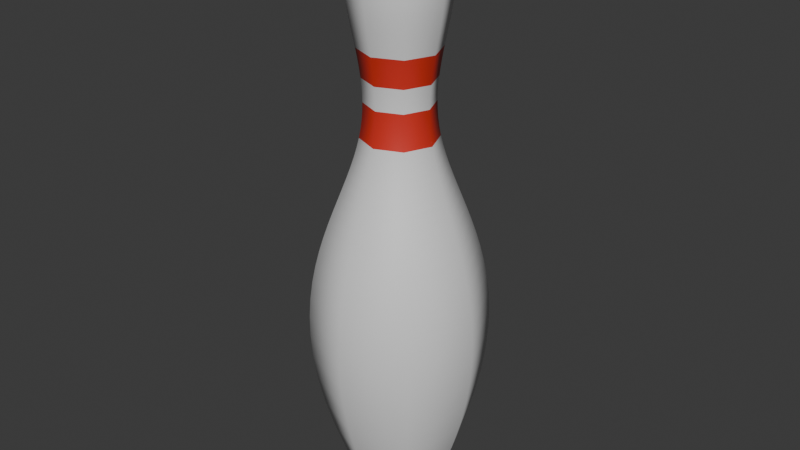 # Source: BowlingPin.blend  (saved by Blender 5.1.30; exported with 4.5.12 LTS)
import bpy
from mathutils import Matrix  # noqa: F401  (used for matrix-valued properties, if any)

bpy.ops.wm.read_factory_settings(use_empty=True)
scene = bpy.context.scene
scene.name = 'Scene'

# ---- collections
col_bowlingpin = bpy.data.collections.new('BowlingPin'); scene.collection.children.link(col_bowlingpin)

# ---- materials (node trees are filled in below, after node groups)
mat_white = bpy.data.materials.new('White')
mat_red = bpy.data.materials.new('Red')

# ---- material node trees
mat_white.use_nodes = True; mat_white.node_tree.nodes.clear()
_N = mat_white.node_tree.nodes; _L = mat_white.node_tree.links
n0 = _N.new('ShaderNodeBsdfPrincipled'); n0.name = 'Principled BSDF'; n0.location = (-200, 100)
n1 = _N.new('ShaderNodeOutputMaterial'); n1.name = 'Material Output'; n1.location = (200, 100)
_L.new(n0.outputs[0], n1.inputs[0])
n1.is_active_output = True
mat_red.use_nodes = True; mat_red.node_tree.nodes.clear()
_N = mat_red.node_tree.nodes; _L = mat_red.node_tree.links
n0 = _N.new('ShaderNodeBsdfPrincipled'); n0.name = 'Principled BSDF'; n0.location = (-200, 100)
n0.inputs[0].default_value = (0.6867, 0.0331, 0.02029, 1.0)
n1 = _N.new('ShaderNodeOutputMaterial'); n1.name = 'Material Output'; n1.location = (200, 100)
_L.new(n0.outputs[0], n1.inputs[0])
n1.is_active_output = True

# ---- world
world_world = bpy.data.worlds.new('World'); scene.world = world_world
world_world.use_nodes = True; world_world.node_tree.nodes.clear()
_N = world_world.node_tree.nodes; _L = world_world.node_tree.links
n0 = _N.new('ShaderNodeOutputWorld'); n0.name = 'World Output'; n0.location = (200, 100)
n1 = _N.new('ShaderNodeBackground'); n1.name = 'Background'; n1.location = (-200, 100)
n1.inputs[0].default_value = (0.05088, 0.05088, 0.05088, 1.0)
_L.new(n1.outputs[0], n0.inputs[0])
n0.is_active_output = True
world_world.color = (0.05088, 0.05088, 0.05088)
world_world.sun_shadow_jitter_overblur = 0.0

# ---- meshes
me_nurbspath = bpy.data.meshes.new('NurbsPath')
me_nurbspath.from_pydata([(-2.096, 6.394e-08, -0.07878), (-2.091, 6.296e-08, -0.105), (-2.085, 6.15e-08, -0.1282), (-2.078, 5.964e-08, -0.1489), (-2.071, 5.742e-08, -0.1672), (-2.064, 5.492e-08, -0.1835), (-2.056, 5.22e-08, -0.1981), (-2.047, 4.93e-08, -0.2111), (-2.038, 4.628e-08, -0.2229), (-2.027, 4.317e-08, -0.2336), (-2.016, 4.003e-08, -0.2433), (-2.005, 3.689e-08, -0.2524), (-1.992, 3.379e-08, -0.2608), (-1.978, 3.076e-08, -0.2687), (-1.964, 2.782e-08, -0.2763), (-1.948, 2.499e-08, -0.2835), (-1.932, 2.231e-08, -0.2904), (-1.914, 1.978e-08, -0.2971), (-1.896, 1.742e-08, -0.3036), (-1.876, 1.524e-08, -0.3098), (-1.855, 1.324e-08, -0.3157), (-1.833, 1.143e-08, -0.3213), (-1.81, 9.793e-09, -0.3265), (-1.786, 8.337e-09, -0.3312), (-1.76, 7.049e-09, -0.3352), (-1.733, 5.916e-09, -0.3384), (-1.705, 4.925e-09, -0.3407), (-1.676, 4.065e-09, -0.3421), (-1.646, 3.322e-09, -0.3423), (-1.614, 2.686e-09, -0.3415), (-1.581, 2.147e-09, -0.3395), (-1.546, 1.692e-09, -0.3364), (-1.511, 1.314e-09, -0.3322), (-1.474, 1.004e-09, -0.3269), (-1.435, 7.516e-10, -0.3207), (-1.395, 5.502e-10, -0.3137), (-1.354, 3.923e-10, -0.306), (-1.311, 2.711e-10, -0.2978), (-1.267, 1.804e-10, -0.2892), (-1.222, 1.147e-10, -0.2805), (-1.175, 6.877e-11, -0.272), (-1.126, 3.826e-11, -0.2639), (-1.076, 1.924e-11, -0.2565), (-1.024, 8.385e-12, -0.2501), (-0.9708, 2.936e-12, -0.2451), (-0.9159, 7.049e-13, -0.2418), (-0.8593, 7.516e-14, -0.2408), (-0.801, 2.937e-16, -0.2423), (-0.741, 0.0, -0.2469), (-0.6792, 0.0, -0.255), (-0.6156, 0.0, -0.2669), (-0.5499, 0.0, -0.2827), (-0.4818, 0.0, -0.3025), (-0.4112, 0.0, -0.326), (-0.3374, 0.0, -0.353), (-0.26, 0.0, -0.3829), (-0.1785, 0.0, -0.4152), (-0.09226, 0.0, -0.4491), (-0.0005036, 0.0, -0.4836), (0.09754, 0.0, -0.5177), (0.2027, 0.0, -0.5501), (0.316, 0.0, -0.5794), (0.4384, 0.0, -0.6041), (0.5709, 0.0, -0.6224), (0.7148, 0.0, -0.6326), (0.8713, 0.0, -0.6325), (1.042, 0.0, -0.6201), (1.227, 0.0, -0.5929), (1.43, 0.0, -0.5486), (1.651, 0.0, -0.4845), (1.891, 0.0, -0.3978), (2.153, 0.0, -0.2856), (-2.096, 0.05571, -0.05571), (-2.091, 0.07424, -0.07424), (-2.085, 0.09068, -0.09068), (-2.078, 0.1053, -0.1053), (-2.071, 0.1182, -0.1182), (-2.064, 0.1298, -0.1298), (-2.056, 0.1401, -0.1401), (-2.047, 0.1493, -0.1493), (-2.038, 0.1576, -0.1576), (-2.027, 0.1651, -0.1651), (-2.016, 0.1721, -0.1721), (-2.005, 0.1784, -0.1784), (-1.992, 0.1844, -0.1844), (-1.978, 0.19, -0.19), (-1.964, 0.1953, -0.1953), (-1.948, 0.2004, -0.2004), (-1.932, 0.2054, -0.2054), (-1.914, 0.2101, -0.2101), (-1.896, 0.2147, -0.2147), (-1.876, 0.2191, -0.2191), (-1.855, 0.2233, -0.2233), (-1.833, 0.2272, -0.2272), (-1.81, 0.2309, -0.2309), (-1.786, 0.2342, -0.2342), (-1.76, 0.237, -0.237), (-1.733, 0.2393, -0.2393), (-1.705, 0.2409, -0.2409), (-1.676, 0.2419, -0.2419), (-1.646, 0.2421, -0.2421), (-1.614, 0.2415, -0.2415), (-1.581, 0.2401, -0.2401), (-1.546, 0.2378, -0.2378), (-1.511, 0.2349, -0.2349), (-1.474, 0.2312, -0.2312), (-1.435, 0.2268, -0.2268), (-1.395, 0.2218, -0.2218), (-1.354, 0.2164, -0.2164), (-1.311, 0.2106, -0.2106), (-1.267, 0.2045, -0.2045), (-1.222, 0.1984, -0.1984), (-1.175, 0.1923, -0.1923), (-1.126, 0.1866, -0.1866), (-1.076, 0.1813, -0.1813), (-1.024, 0.1768, -0.1768), (-0.9708, 0.1733, -0.1733), (-0.9159, 0.171, -0.171), (-0.8593, 0.1703, -0.1703), (-0.801, 0.1713, -0.1713), (-0.741, 0.1746, -0.1746), (-0.6792, 0.1803, -0.1803), (-0.6156, 0.1887, -0.1887), (-0.5499, 0.1999, -0.1999), (-0.4818, 0.2139, -0.2139), (-0.4112, 0.2305, -0.2305), (-0.3374, 0.2496, -0.2496), (-0.26, 0.2708, -0.2708), (-0.1785, 0.2936, -0.2936), (-0.09226, 0.3176, -0.3176), (-0.0005036, 0.342, -0.342), (0.09754, 0.3661, -0.3661), (0.2027, 0.389, -0.389), (0.316, 0.4097, -0.4097), (0.4384, 0.4272, -0.4272), (0.5709, 0.4401, -0.4401), (0.7148, 0.4473, -0.4473), (0.8713, 0.4473, -0.4473), (1.042, 0.4385, -0.4385), (1.227, 0.4193, -0.4193), (1.43, 0.3879, -0.3879), (1.651, 0.3426, -0.3426), (1.891, 0.2813, -0.2813), (2.153, 0.2019, -0.2019), (-2.096, 0.07878, 6.739e-08), (-2.091, 0.105, 6.755e-08), (-2.085, 0.1282, 6.711e-08), (-2.078, 0.1489, 6.614e-08), (-2.071, 0.1672, 6.473e-08), (-2.064, 0.1835, 6.295e-08), (-2.056, 0.1981, 6.086e-08), (-2.047, 0.2111, 5.853e-08), (-2.038, 0.2229, 5.602e-08), (-2.027, 0.2336, 5.338e-08), (-2.016, 0.2433, 5.067e-08), (-2.005, 0.2524, 4.792e-08), (-1.992, 0.2608, 4.519e-08), (-1.978, 0.2687, 4.25e-08), (-1.964, 0.2763, 3.989e-08), (-1.948, 0.2835, 3.738e-08), (-1.932, 0.2904, 3.501e-08), (-1.914, 0.2971, 3.277e-08), (-1.896, 0.3036, 3.069e-08), (-1.876, 0.3098, 2.878e-08), (-1.855, 0.3157, 2.704e-08), (-1.833, 0.3213, 2.547e-08), (-1.81, 0.3265, 2.406e-08), (-1.786, 0.3312, 2.281e-08), (-1.76, 0.3352, 2.17e-08), (-1.733, 0.3384, 2.071e-08), (-1.705, 0.3407, 1.982e-08), (-1.676, 0.3421, 1.902e-08), (-1.646, 0.3423, 1.829e-08), (-1.614, 0.3415, 1.761e-08), (-1.581, 0.3395, 1.699e-08), (-1.546, 0.3364, 1.64e-08), (-1.511, 0.3322, 1.583e-08), (-1.474, 0.3269, 1.529e-08), (-1.435, 0.3207, 1.477e-08), (-1.395, 0.3137, 1.426e-08), (-1.354, 0.306, 1.377e-08), (-1.311, 0.2978, 1.329e-08), (-1.267, 0.2892, 1.282e-08), (-1.222, 0.2805, 1.238e-08), (-1.175, 0.272, 1.196e-08), (-1.126, 0.2639, 1.157e-08), (-1.076, 0.2565, 1.123e-08), (-1.024, 0.2501, 1.094e-08), (-0.9708, 0.2451, 1.072e-08), (-0.9159, 0.2418, 1.057e-08), (-0.8593, 0.2408, 1.052e-08), (-0.801, 0.2423, 1.059e-08), (-0.741, 0.2469, 1.079e-08), (-0.6792, 0.255, 1.115e-08), (-0.6156, 0.2669, 1.167e-08), (-0.5499, 0.2827, 1.236e-08), (-0.4818, 0.3025, 1.322e-08), (-0.4112, 0.326, 1.425e-08), (-0.3374, 0.353, 1.543e-08), (-0.26, 0.3829, 1.674e-08), (-0.1785, 0.4152, 1.815e-08), (-0.09226, 0.4491, 1.963e-08), (-0.0005036, 0.4836, 2.114e-08), (0.09754, 0.5177, 2.263e-08), (0.2027, 0.5501, 2.405e-08), (0.316, 0.5794, 2.533e-08), (0.4384, 0.6041, 2.641e-08), (0.5709, 0.6224, 2.721e-08), (0.7148, 0.6326, 2.765e-08), (0.8713, 0.6325, 2.765e-08), (1.042, 0.6201, 2.71e-08), (1.227, 0.5929, 2.592e-08), (1.43, 0.5486, 2.398e-08), (1.651, 0.4845, 2.118e-08), (1.891, 0.3978, 1.739e-08), (2.153, 0.2856, 1.248e-08), (-2.096, 0.05571, 0.05571), (-2.091, 0.07424, 0.07424), (-2.085, 0.09068, 0.09068), (-2.078, 0.1053, 0.1053), (-2.071, 0.1182, 0.1182), (-2.064, 0.1298, 0.1298), (-2.056, 0.1401, 0.1401), (-2.047, 0.1493, 0.1493), (-2.038, 0.1576, 0.1576), (-2.027, 0.1651, 0.1651), (-2.016, 0.1721, 0.1721), (-2.005, 0.1784, 0.1784), (-1.992, 0.1844, 0.1844), (-1.978, 0.19, 0.19), (-1.964, 0.1953, 0.1953), (-1.948, 0.2004, 0.2004), (-1.932, 0.2054, 0.2054), (-1.914, 0.2101, 0.2101), (-1.896, 0.2147, 0.2147), (-1.876, 0.2191, 0.2191), (-1.855, 0.2233, 0.2233), (-1.833, 0.2272, 0.2272), (-1.81, 0.2309, 0.2309), (-1.786, 0.2342, 0.2342), (-1.76, 0.237, 0.237), (-1.733, 0.2393, 0.2393), (-1.705, 0.2409, 0.2409), (-1.676, 0.2419, 0.2419), (-1.646, 0.2421, 0.2421), (-1.614, 0.2415, 0.2415), (-1.581, 0.2401, 0.2401), (-1.546, 0.2378, 0.2378), (-1.511, 0.2349, 0.2349), (-1.474, 0.2312, 0.2312), (-1.435, 0.2268, 0.2268), (-1.395, 0.2218, 0.2218), (-1.354, 0.2164, 0.2164), (-1.311, 0.2106, 0.2106), (-1.267, 0.2045, 0.2045), (-1.222, 0.1984, 0.1984), (-1.175, 0.1923, 0.1923), (-1.126, 0.1866, 0.1866), (-1.076, 0.1813, 0.1813), (-1.024, 0.1768, 0.1768), (-0.9708, 0.1733, 0.1733), (-0.9159, 0.171, 0.171), (-0.8593, 0.1703, 0.1703), (-0.801, 0.1713, 0.1713), (-0.741, 0.1746, 0.1746), (-0.6792, 0.1803, 0.1803), (-0.6156, 0.1887, 0.1887), (-0.5499, 0.1999, 0.1999), (-0.4818, 0.2139, 0.2139), (-0.4112, 0.2305, 0.2305), (-0.3374, 0.2496, 0.2496), (-0.26, 0.2708, 0.2708), (-0.1785, 0.2936, 0.2936), (-0.09226, 0.3176, 0.3176), (-0.0005036, 0.342, 0.342), (0.09754, 0.3661, 0.3661), (0.2027, 0.389, 0.389), (0.316, 0.4097, 0.4097), (0.4384, 0.4272, 0.4272), (0.5709, 0.4401, 0.4401), (0.7148, 0.4473, 0.4473), (0.8713, 0.4473, 0.4473), (1.042, 0.4385, 0.4385), (1.227, 0.4193, 0.4193), (1.43, 0.3879, 0.3879), (1.651, 0.3426, 0.3426), (1.891, 0.2813, 0.2813), (2.153, 0.2019, 0.2019), (-2.096, -7.083e-08, 0.07878), (-2.091, -7.214e-08, 0.105), (-2.085, -7.271e-08, 0.1282), (-2.078, -7.265e-08, 0.1489), (-2.071, -7.204e-08, 0.1672), (-2.064, -7.097e-08, 0.1835), (-2.056, -6.952e-08, 0.1981), (-2.047, -6.776e-08, 0.2111), (-2.038, -6.576e-08, 0.2229), (-2.027, -6.359e-08, 0.2336), (-2.016, -6.13e-08, 0.2433), (-2.005, -5.896e-08, 0.2524), (-1.992, -5.659e-08, 0.2608), (-1.978, -5.425e-08, 0.2687), (-1.964, -5.197e-08, 0.2763), (-1.948, -4.978e-08, 0.2835), (-1.932, -4.77e-08, 0.2904), (-1.914, -4.576e-08, 0.2971), (-1.896, -4.396e-08, 0.3036), (-1.876, -4.232e-08, 0.3098), (-1.855, -4.084e-08, 0.3157), (-1.833, -3.952e-08, 0.3213), (-1.81, -3.834e-08, 0.3265), (-1.786, -3.729e-08, 0.3312), (-1.76, -3.635e-08, 0.3352), (-1.733, -3.55e-08, 0.3384), (-1.705, -3.471e-08, 0.3407), (-1.676, -3.397e-08, 0.3421), (-1.646, -3.325e-08, 0.3423), (-1.614, -3.254e-08, 0.3415), (-1.581, -3.183e-08, 0.3395), (-1.546, -3.11e-08, 0.3364), (-1.511, -3.035e-08, 0.3322), (-1.474, -2.958e-08, 0.3269), (-1.435, -2.879e-08, 0.3207), (-1.395, -2.798e-08, 0.3137), (-1.354, -2.714e-08, 0.306), (-1.311, -2.63e-08, 0.2978), (-1.267, -2.546e-08, 0.2892), (-1.222, -2.464e-08, 0.2805), (-1.175, -2.385e-08, 0.272), (-1.126, -2.311e-08, 0.2639), (-1.076, -2.244e-08, 0.2565), (-1.024, -2.187e-08, 0.2501), (-0.9708, -2.143e-08, 0.2451), (-0.9159, -2.114e-08, 0.2418), (-0.8593, -2.105e-08, 0.2408), (-0.801, -2.118e-08, 0.2423), (-0.741, -2.159e-08, 0.2469), (-0.6792, -2.229e-08, 0.255), (-0.6156, -2.333e-08, 0.2669), (-0.5499, -2.472e-08, 0.2827), (-0.4818, -2.644e-08, 0.3025), (-0.4112, -2.85e-08, 0.326), (-0.3374, -3.086e-08, 0.353), (-0.26, -3.347e-08, 0.3829), (-0.1785, -3.63e-08, 0.4152), (-0.09226, -3.926e-08, 0.4491), (-0.0005036, -4.228e-08, 0.4836), (0.09754, -4.526e-08, 0.5177), (0.2027, -4.809e-08, 0.5501), (0.316, -5.065e-08, 0.5794), (0.4384, -5.281e-08, 0.6041), (0.5709, -5.442e-08, 0.6224), (0.7148, -5.53e-08, 0.6326), (0.8713, -5.53e-08, 0.6325), (1.042, -5.421e-08, 0.6201), (1.227, -5.184e-08, 0.5929), (1.43, -4.796e-08, 0.5486), (1.651, -4.236e-08, 0.4845), (1.891, -3.478e-08, 0.3978), (2.153, -2.496e-08, 0.2856), (-2.096, -0.05571, 0.05571), (-2.091, -0.07424, 0.07424), (-2.085, -0.09068, 0.09068), (-2.078, -0.1053, 0.1053), (-2.071, -0.1182, 0.1182), (-2.064, -0.1298, 0.1298), (-2.056, -0.1401, 0.1401), (-2.047, -0.1493, 0.1493), (-2.038, -0.1576, 0.1576), (-2.027, -0.1651, 0.1651), (-2.016, -0.1721, 0.1721), (-2.005, -0.1784, 0.1784), (-1.992, -0.1844, 0.1844), (-1.978, -0.19, 0.19), (-1.964, -0.1953, 0.1953), (-1.948, -0.2004, 0.2004), (-1.932, -0.2054, 0.2054), (-1.914, -0.2101, 0.2101), (-1.896, -0.2147, 0.2147), (-1.876, -0.2191, 0.2191), (-1.855, -0.2233, 0.2233), (-1.833, -0.2272, 0.2272), (-1.81, -0.2309, 0.2309), (-1.786, -0.2342, 0.2342), (-1.76, -0.237, 0.237), (-1.733, -0.2393, 0.2393), (-1.705, -0.2409, 0.2409), (-1.676, -0.2419, 0.2419), (-1.646, -0.2421, 0.2421), (-1.614, -0.2415, 0.2415), (-1.581, -0.2401, 0.2401), (-1.546, -0.2378, 0.2378), (-1.511, -0.2349, 0.2349), (-1.474, -0.2312, 0.2312), (-1.435, -0.2268, 0.2268), (-1.395, -0.2218, 0.2218), (-1.354, -0.2164, 0.2164), (-1.311, -0.2106, 0.2106), (-1.267, -0.2045, 0.2045), (-1.222, -0.1984, 0.1984), (-1.175, -0.1923, 0.1923), (-1.126, -0.1866, 0.1866), (-1.076, -0.1813, 0.1813), (-1.024, -0.1768, 0.1768), (-0.9708, -0.1733, 0.1733), (-0.9159, -0.171, 0.171), (-0.8593, -0.1703, 0.1703), (-0.801, -0.1713, 0.1713), (-0.741, -0.1746, 0.1746), (-0.6792, -0.1803, 0.1803), (-0.6156, -0.1887, 0.1887), (-0.5499, -0.1999, 0.1999), (-0.4818, -0.2139, 0.2139), (-0.4112, -0.2305, 0.2305), (-0.3374, -0.2496, 0.2496), (-0.26, -0.2708, 0.2708), (-0.1785, -0.2936, 0.2936), (-0.09226, -0.3176, 0.3176), (-0.0005036, -0.342, 0.342), (0.09754, -0.3661, 0.3661), (0.2027, -0.389, 0.389), (0.316, -0.4097, 0.4097), (0.4384, -0.4272, 0.4272), (0.5709, -0.4401, 0.4401), (0.7148, -0.4473, 0.4473), (0.8713, -0.4473, 0.4473), (1.042, -0.4385, 0.4385), (1.227, -0.4193, 0.4193), (1.43, -0.3879, 0.3879), (1.651, -0.3426, 0.3426), (1.891, -0.2813, 0.2813), (2.153, -0.2019, 0.2019), (-2.096, -0.07878, -6.488e-08), (-2.091, -0.105, -6.421e-08), (-2.085, -0.1282, -6.303e-08), (-2.078, -0.1489, -6.141e-08), (-2.071, -0.1672, -5.942e-08), (-2.064, -0.1835, -5.711e-08), (-2.056, -0.1981, -5.456e-08), (-2.047, -0.2111, -5.182e-08), (-2.038, -0.2229, -4.893e-08), (-2.027, -0.2336, -4.596e-08), (-2.016, -0.2433, -4.293e-08), (-2.005, -0.2524, -3.99e-08), (-1.992, -0.2608, -3.69e-08), (-1.978, -0.2687, -3.396e-08), (-1.964, -0.2763, -3.111e-08), (-1.948, -0.2835, -2.837e-08), (-1.932, -0.2904, -2.577e-08), (-1.914, -0.2971, -2.333e-08), (-1.896, -0.3036, -2.104e-08), (-1.876, -0.3098, -1.894e-08), (-1.855, -0.3157, -1.701e-08), (-1.833, -0.3213, -1.526e-08), (-1.81, -0.3265, -1.369e-08), (-1.786, -0.3312, -1.229e-08), (-1.76, -0.3352, -1.105e-08), (-1.733, -0.3384, -9.951e-09), (-1.705, -0.3407, -8.989e-09), (-1.676, -0.3421, -8.144e-09), (-1.646, -0.3423, -7.405e-09), (-1.614, -0.3415, -6.758e-09), (-1.581, -0.3395, -6.195e-09), (-1.546, -0.3364, -5.704e-09), (-1.511, -0.3322, -5.275e-09), (-1.474, -0.3269, -4.902e-09), (-1.435, -0.3207, -4.576e-09), (-1.395, -0.3137, -4.291e-09), (-1.354, -0.306, -4.041e-09), (-1.311, -0.2978, -3.822e-09), (-1.267, -0.2892, -3.629e-09), (-1.222, -0.2805, -3.46e-09), (-1.175, -0.272, -3.312e-09), (-1.126, -0.2639, -3.185e-09), (-1.076, -0.2565, -3.077e-09), (-1.024, -0.2501, -2.99e-09), (-0.9708, -0.2451, -2.925e-09), (-0.9159, -0.2418, -2.885e-09), (-0.8593, -0.2408, -2.871e-09), (-0.801, -0.2423, -2.89e-09), (-0.741, -0.2469, -2.944e-09), (-0.6792, -0.255, -3.041e-09), (-0.6156, -0.2669, -3.183e-09), (-0.5499, -0.2827, -3.371e-09), (-0.4818, -0.3025, -3.607e-09), (-0.4112, -0.326, -3.887e-09), (-0.3374, -0.353, -4.209e-09), (-0.26, -0.3829, -4.566e-09), (-0.1785, -0.4152, -4.951e-09), (-0.09226, -0.4491, -5.355e-09), (-0.0005036, -0.4836, -5.767e-09), (0.09754, -0.5177, -6.174e-09), (0.2027, -0.5501, -6.56e-09), (0.316, -0.5794, -6.909e-09), (0.4384, -0.6041, -7.204e-09), (0.5709, -0.6224, -7.423e-09), (0.7148, -0.6326, -7.543e-09), (0.8713, -0.6325, -7.543e-09), (1.042, -0.6201, -7.394e-09), (1.227, -0.5929, -7.071e-09), (1.43, -0.5486, -6.542e-09), (1.651, -0.4845, -5.778e-09), (1.891, -0.3978, -4.744e-09), (2.153, -0.2856, -3.405e-09), (-2.096, -0.05571, -0.05571), (-2.091, -0.07424, -0.07424), (-2.085, -0.09068, -0.09068), (-2.078, -0.1053, -0.1053), (-2.071, -0.1182, -0.1182), (-2.064, -0.1298, -0.1298), (-2.056, -0.1401, -0.1401), (-2.047, -0.1493, -0.1493), (-2.038, -0.1576, -0.1576), (-2.027, -0.1651, -0.1651), (-2.016, -0.1721, -0.1721), (-2.005, -0.1784, -0.1784), (-1.992, -0.1844, -0.1844), (-1.978, -0.19, -0.19), (-1.964, -0.1953, -0.1953), (-1.948, -0.2004, -0.2004), (-1.932, -0.2054, -0.2054), (-1.914, -0.2101, -0.2101), (-1.896, -0.2147, -0.2147), (-1.876, -0.2191, -0.2191), (-1.855, -0.2233, -0.2233), (-1.833, -0.2272, -0.2272), (-1.81, -0.2309, -0.2309), (-1.786, -0.2342, -0.2342), (-1.76, -0.237, -0.237), (-1.733, -0.2393, -0.2393), (-1.705, -0.2409, -0.2409), (-1.676, -0.2419, -0.2419), (-1.646, -0.2421, -0.2421), (-1.614, -0.2415, -0.2415), (-1.581, -0.2401, -0.2401), (-1.546, -0.2378, -0.2378), (-1.511, -0.2349, -0.2349), (-1.474, -0.2312, -0.2312), (-1.435, -0.2268, -0.2268), (-1.395, -0.2218, -0.2218), (-1.354, -0.2164, -0.2164), (-1.311, -0.2106, -0.2106), (-1.267, -0.2045, -0.2045), (-1.222, -0.1984, -0.1984), (-1.175, -0.1923, -0.1923), (-1.126, -0.1866, -0.1866), (-1.076, -0.1813, -0.1813), (-1.024, -0.1768, -0.1768), (-0.9708, -0.1733, -0.1733), (-0.9159, -0.171, -0.171), (-0.8593, -0.1703, -0.1703), (-0.801, -0.1713, -0.1713), (-0.741, -0.1746, -0.1746), (-0.6792, -0.1803, -0.1803), (-0.6156, -0.1887, -0.1887), (-0.5499, -0.1999, -0.1999), (-0.4818, -0.2139, -0.2139), (-0.4112, -0.2305, -0.2305), (-0.3374, -0.2496, -0.2496), (-0.26, -0.2708, -0.2708), (-0.1785, -0.2936, -0.2936), (-0.09226, -0.3176, -0.3176), (-0.0005036, -0.342, -0.342), (0.09754, -0.3661, -0.3661), (0.2027, -0.389, -0.389), (0.316, -0.4097, -0.4097), (0.4384, -0.4272, -0.4272), (0.5709, -0.4401, -0.4401), (0.7148, -0.4473, -0.4473), (0.8713, -0.4473, -0.4473), (1.042, -0.4385, -0.4385), (1.227, -0.4193, -0.4193), (1.43, -0.3879, -0.3879), (1.651, -0.3426, -0.3426), (1.891, -0.2813, -0.2813), (2.153, -0.2019, -0.2019)], [], [(72, 144, 145, 73), (144, 216, 217, 145), (216, 288, 289, 217), (288, 360, 361, 289), (360, 432, 433, 361), (432, 504, 505, 433), (504, 0, 1, 505), (1, 73, 74, 2), (73, 145, 146, 74), (145, 217, 218, 146), (217, 289, 290, 218), (289, 361, 362, 290), (361, 433, 434, 362), (433, 505, 506, 434), (505, 1, 2, 506), (2, 74, 75, 3), (74, 146, 147, 75), (146, 218, 219, 147), (218, 290, 291, 219), (290, 362, 363, 291), (362, 434, 435, 363), (434, 506, 507, 435), (506, 2, 3, 507), (3, 75, 76, 4), (75, 147, 148, 76), (147, 219, 220, 148), (219, 291, 292, 220), (291, 363, 364, 292), (363, 435, 436, 364), (435, 507, 508, 436), (507, 3, 4, 508), (4, 76, 77, 5), (76, 148, 149, 77), (148, 220, 221, 149), (220, 292, 293, 221), (292, 364, 365, 293), (364, 436, 437, 365), (436, 508, 509, 437), (508, 4, 5, 509), (5, 77, 78, 6), (77, 149, 150, 78), (149, 221, 222, 150), (221, 293, 294, 222), (293, 365, 366, 294), (365, 437, 438, 366), (437, 509, 510, 438), (509, 5, 6, 510), (6, 78, 79, 7), (78, 150, 151, 79), (150, 222, 223, 151), (222, 294, 295, 223), (294, 366, 367, 295), (366, 438, 439, 367), (438, 510, 511, 439), (510, 6, 7, 511), (7, 79, 80, 8), (79, 151, 152, 80), (151, 223, 224, 152), (223, 295, 296, 224), (295, 367, 368, 296), (367, 439, 440, 368), (439, 511, 512, 440), (511, 7, 8, 512), (8, 80, 81, 9), (80, 152, 153, 81), (152, 224, 225, 153), (224, 296, 297, 225), (296, 368, 369, 297), (368, 440, 441, 369), (440, 512, 513, 441), (512, 8, 9, 513), (9, 81, 82, 10), (81, 153, 154, 82), (153, 225, 226, 154), (225, 297, 298, 226), (297, 369, 370, 298), (369, 441, 442, 370), (441, 513, 514, 442), (513, 9, 10, 514), (10, 82, 83, 11), (82, 154, 155, 83), (154, 226, 227, 155), (226, 298, 299, 227), (298, 370, 371, 299), (370, 442, 443, 371), (442, 514, 515, 443), (514, 10, 11, 515), (11, 83, 84, 12), (83, 155, 156, 84), (155, 227, 228, 156), (227, 299, 300, 228), (299, 371, 372, 300), (371, 443, 444, 372), (443, 515, 516, 444), (515, 11, 12, 516), (12, 84, 85, 13), (84, 156, 157, 85), (156, 228, 229, 157), (228, 300, 301, 229), (300, 372, 373, 301), (372, 444, 445, 373), (444, 516, 517, 445), (516, 12, 13, 517), (13, 85, 86, 14), (85, 157, 158, 86), (157, 229, 230, 158), (229, 301, 302, 230), (301, 373, 374, 302), (373, 445, 446, 374), (445, 517, 518, 446), (517, 13, 14, 518), (14, 86, 87, 15), (86, 158, 159, 87), (158, 230, 231, 159), (230, 302, 303, 231), (302, 374, 375, 303), (374, 446, 447, 375), (446, 518, 519, 447), (518, 14, 15, 519), (15, 87, 88, 16), (87, 159, 160, 88), (159, 231, 232, 160), (231, 303, 304, 232), (303, 375, 376, 304), (375, 447, 448, 376), (447, 519, 520, 448), (519, 15, 16, 520), (16, 88, 89, 17), (88, 160, 161, 89), (160, 232, 233, 161), (232, 304, 305, 233), (304, 376, 377, 305), (376, 448, 449, 377), (448, 520, 521, 449), (520, 16, 17, 521), (17, 89, 90, 18), (89, 161, 162, 90), (161, 233, 234, 162), (233, 305, 306, 234), (305, 377, 378, 306), (377, 449, 450, 378), (449, 521, 522, 450), (521, 17, 18, 522), (18, 90, 91, 19), (90, 162, 163, 91), (162, 234, 235, 163), (234, 306, 307, 235), (306, 378, 379, 307), (378, 450, 451, 379), (450, 522, 523, 451), (522, 18, 19, 523), (19, 91, 92, 20), (91, 163, 164, 92), (163, 235, 236, 164), (235, 307, 308, 236), (307, 379, 380, 308), (379, 451, 452, 380), (451, 523, 524, 452), (523, 19, 20, 524), (20, 92, 93, 21), (92, 164, 165, 93), (164, 236, 237, 165), (236, 308, 309, 237), (308, 380, 381, 309), (380, 452, 453, 381), (452, 524, 525, 453), (524, 20, 21, 525), (21, 93, 94, 22), (93, 165, 166, 94), (165, 237, 238, 166), (237, 309, 310, 238), (309, 381, 382, 310), (381, 453, 454, 382), (453, 525, 526, 454), (525, 21, 22, 526), (22, 94, 95, 23), (94, 166, 167, 95), (166, 238, 239, 167), (238, 310, 311, 239), (310, 382, 383, 311), (382, 454, 455, 383), (454, 526, 527, 455), (526, 22, 23, 527), (23, 95, 96, 24), (95, 167, 168, 96), (167, 239, 240, 168), (239, 311, 312, 240), (311, 383, 384, 312), (383, 455, 456, 384), (455, 527, 528, 456), (527, 23, 24, 528), (24, 96, 97, 25), (96, 168, 169, 97), (168, 240, 241, 169), (240, 312, 313, 241), (312, 384, 385, 313), (384, 456, 457, 385), (456, 528, 529, 457), (528, 24, 25, 529), (25, 97, 98, 26), (97, 169, 170, 98), (169, 241, 242, 170), (241, 313, 314, 242), (313, 385, 386, 314), (385, 457, 458, 386), (457, 529, 530, 458), (529, 25, 26, 530), (26, 98, 99, 27), (98, 170, 171, 99), (170, 242, 243, 171), (242, 314, 315, 243), (314, 386, 387, 315), (386, 458, 459, 387), (458, 530, 531, 459), (530, 26, 27, 531), (27, 99, 100, 28), (99, 171, 172, 100), (171, 243, 244, 172), (243, 315, 316, 244), (315, 387, 388, 316), (387, 459, 460, 388), (459, 531, 532, 460), (531, 27, 28, 532), (28, 100, 101, 29), (100, 172, 173, 101), (172, 244, 245, 173), (244, 316, 317, 245), (316, 388, 389, 317), (388, 460, 461, 389), (460, 532, 533, 461), (532, 28, 29, 533), (29, 101, 102, 30), (101, 173, 174, 102), (173, 245, 246, 174), (245, 317, 318, 246), (317, 389, 390, 318), (389, 461, 462, 390), (461, 533, 534, 462), (533, 29, 30, 534), (30, 102, 103, 31), (102, 174, 175, 103), (174, 246, 247, 175), (246, 318, 319, 247), (318, 390, 391, 319), (390, 462, 463, 391), (462, 534, 535, 463), (534, 30, 31, 535), (31, 103, 104, 32), (103, 175, 176, 104), (175, 247, 248, 176), (247, 319, 320, 248), (319, 391, 392, 320), (391, 463, 464, 392), (463, 535, 536, 464), (535, 31, 32, 536), (32, 104, 105, 33), (104, 176, 177, 105), (176, 248, 249, 177), (248, 320, 321, 249), (320, 392, 393, 321), (392, 464, 465, 393), (464, 536, 537, 465), (536, 32, 33, 537), (33, 105, 106, 34), (105, 177, 178, 106), (177, 249, 250, 178), (249, 321, 322, 250), (321, 393, 394, 322), (393, 465, 466, 394), (465, 537, 538, 466), (537, 33, 34, 538), (34, 106, 107, 35), (106, 178, 179, 107), (178, 250, 251, 179), (250, 322, 323, 251), (322, 394, 395, 323), (394, 466, 467, 395), (466, 538, 539, 467), (538, 34, 35, 539), (35, 107, 108, 36), (107, 179, 180, 108), (179, 251, 252, 180), (251, 323, 324, 252), (323, 395, 396, 324), (395, 467, 468, 396), (467, 539, 540, 468), (539, 35, 36, 540), (36, 108, 109, 37), (108, 180, 181, 109), (180, 252, 253, 181), (252, 324, 325, 253), (324, 396, 397, 325), (396, 468, 469, 397), (468, 540, 541, 469), (540, 36, 37, 541), (37, 109, 110, 38), (109, 181, 182, 110), (181, 253, 254, 182), (253, 325, 326, 254), (325, 397, 398, 326), (397, 469, 470, 398), (469, 541, 542, 470), (541, 37, 38, 542), (38, 110, 111, 39), (110, 182, 183, 111), (182, 254, 255, 183), (254, 326, 327, 255), (326, 398, 399, 327), (398, 470, 471, 399), (470, 542, 543, 471), (542, 38, 39, 543), (39, 111, 112, 40), (111, 183, 184, 112), (183, 255, 256, 184), (255, 327, 328, 256), (327, 399, 400, 328), (399, 471, 472, 400), (471, 543, 544, 472), (543, 39, 40, 544), (40, 112, 113, 41), (112, 184, 185, 113), (184, 256, 257, 185), (256, 328, 329, 257), (328, 400, 401, 329), (400, 472, 473, 401), (472, 544, 545, 473), (544, 40, 41, 545), (41, 113, 114, 42), (113, 185, 186, 114), (185, 257, 258, 186), (257, 329, 330, 258), (329, 401, 402, 330), (401, 473, 474, 402), (473, 545, 546, 474), (545, 41, 42, 546), (42, 114, 115, 43), (114, 186, 187, 115), (186, 258, 259, 187), (258, 330, 331, 259), (330, 402, 403, 331), (402, 474, 475, 403), (474, 546, 547, 475), (546, 42, 43, 547), (43, 115, 116, 44), (115, 187, 188, 116), (187, 259, 260, 188), (259, 331, 332, 260), (331, 403, 404, 332), (403, 475, 476, 404), (475, 547, 548, 476), (547, 43, 44, 548), (44, 116, 117, 45), (116, 188, 189, 117), (188, 260, 261, 189), (260, 332, 333, 261), (332, 404, 405, 333), (404, 476, 477, 405), (476, 548, 549, 477), (548, 44, 45, 549), (45, 117, 118, 46), (117, 189, 190, 118), (189, 261, 262, 190), (261, 333, 334, 262), (333, 405, 406, 334), (405, 477, 478, 406), (477, 549, 550, 478), (549, 45, 46, 550), (46, 118, 119, 47), (118, 190, 191, 119), (190, 262, 263, 191), (262, 334, 335, 263), (334, 406, 407, 335), (406, 478, 479, 407), (478, 550, 551, 479), (550, 46, 47, 551), (47, 119, 120, 48), (119, 191, 192, 120), (191, 263, 264, 192), (263, 335, 336, 264), (335, 407, 408, 336), (407, 479, 480, 408), (479, 551, 552, 480), (551, 47, 48, 552), (48, 120, 121, 49), (120, 192, 193, 121), (192, 264, 265, 193), (264, 336, 337, 265), (336, 408, 409, 337), (408, 480, 481, 409), (480, 552, 553, 481), (552, 48, 49, 553), (49, 121, 122, 50), (121, 193, 194, 122), (193, 265, 266, 194), (265, 337, 338, 266), (337, 409, 410, 338), (409, 481, 482, 410), (481, 553, 554, 482), (553, 49, 50, 554), (50, 122, 123, 51), (122, 194, 195, 123), (194, 266, 267, 195), (266, 338, 339, 267), (338, 410, 411, 339), (410, 482, 483, 411), (482, 554, 555, 483), (554, 50, 51, 555), (51, 123, 124, 52), (123, 195, 196, 124), (195, 267, 268, 196), (267, 339, 340, 268), (339, 411, 412, 340), (411, 483, 484, 412), (483, 555, 556, 484), (555, 51, 52, 556), (52, 124, 125, 53), (124, 196, 197, 125), (196, 268, 269, 197), (268, 340, 341, 269), (340, 412, 413, 341), (412, 484, 485, 413), (484, 556, 557, 485), (556, 52, 53, 557), (53, 125, 126, 54), (125, 197, 198, 126), (197, 269, 270, 198), (269, 341, 342, 270), (341, 413, 414, 342), (413, 485, 486, 414), (485, 557, 558, 486), (557, 53, 54, 558), (54, 126, 127, 55), (126, 198, 199, 127), (198, 270, 271, 199), (270, 342, 343, 271), (342, 414, 415, 343), (414, 486, 487, 415), (486, 558, 559, 487), (558, 54, 55, 559), (55, 127, 128, 56), (127, 199, 200, 128), (199, 271, 272, 200), (271, 343, 344, 272), (343, 415, 416, 344), (415, 487, 488, 416), (487, 559, 560, 488), (559, 55, 56, 560), (56, 128, 129, 57), (128, 200, 201, 129), (200, 272, 273, 201), (272, 344, 345, 273), (344, 416, 417, 345), (416, 488, 489, 417), (488, 560, 561, 489), (560, 56, 57, 561), (57, 129, 130, 58), (129, 201, 202, 130), (201, 273, 274, 202), (273, 345, 346, 274), (345, 417, 418, 346), (417, 489, 490, 418), (489, 561, 562, 490), (561, 57, 58, 562), (58, 130, 131, 59), (130, 202, 203, 131), (202, 274, 275, 203), (274, 346, 347, 275), (346, 418, 419, 347), (418, 490, 491, 419), (490, 562, 563, 491), (562, 58, 59, 563), (59, 131, 132, 60), (131, 203, 204, 132), (203, 275, 276, 204), (275, 347, 348, 276), (347, 419, 420, 348), (419, 491, 492, 420), (491, 563, 564, 492), (563, 59, 60, 564), (60, 132, 133, 61), (132, 204, 205, 133), (204, 276, 277, 205), (276, 348, 349, 277), (348, 420, 421, 349), (420, 492, 493, 421), (492, 564, 565, 493), (564, 60, 61, 565), (61, 133, 134, 62), (133, 205, 206, 134), (205, 277, 278, 206), (277, 349, 350, 278), (349, 421, 422, 350), (421, 493, 494, 422), (493, 565, 566, 494), (565, 61, 62, 566), (62, 134, 135, 63), (134, 206, 207, 135), (206, 278, 279, 207), (278, 350, 351, 279), (350, 422, 423, 351), (422, 494, 495, 423), (494, 566, 567, 495), (566, 62, 63, 567), (63, 135, 136, 64), (135, 207, 208, 136), (207, 279, 280, 208), (279, 351, 352, 280), (351, 423, 424, 352), (423, 495, 496, 424), (495, 567, 568, 496), (567, 63, 64, 568), (64, 136, 137, 65), (136, 208, 209, 137), (208, 280, 281, 209), (280, 352, 353, 281), (352, 424, 425, 353), (424, 496, 497, 425), (496, 568, 569, 497), (568, 64, 65, 569), (65, 137, 138, 66), (137, 209, 210, 138), (209, 281, 282, 210), (281, 353, 354, 282), (353, 425, 426, 354), (425, 497, 498, 426), (497, 569, 570, 498), (569, 65, 66, 570), (66, 138, 139, 67), (138, 210, 211, 139), (210, 282, 283, 211), (282, 354, 355, 283), (354, 426, 427, 355), (426, 498, 499, 427), (498, 570, 571, 499), (570, 66, 67, 571), (67, 139, 140, 68), (139, 211, 212, 140), (211, 283, 284, 212), (283, 355, 356, 284), (355, 427, 428, 356), (427, 499, 500, 428), (499, 571, 572, 500), (571, 67, 68, 572), (68, 140, 141, 69), (140, 212, 213, 141), (212, 284, 285, 213), (284, 356, 357, 285), (356, 428, 429, 357), (428, 500, 501, 429), (500, 572, 573, 501), (572, 68, 69, 573), (69, 141, 142, 70), (141, 213, 214, 142), (213, 285, 286, 214), (285, 357, 358, 286), (357, 429, 430, 358), (429, 501, 502, 430), (501, 573, 574, 502), (573, 69, 70, 574), (70, 142, 143, 71), (142, 214, 215, 143), (214, 286, 287, 215), (286, 358, 359, 287), (358, 430, 431, 359), (430, 502, 503, 431), (502, 574, 575, 503), (574, 70, 71, 575), (0, 504, 432, 360, 288, 216, 144, 72), (71, 143, 215, 287, 359, 431, 503, 575), (0, 72, 73, 1)])
me_nurbspath.polygons.foreach_set('use_smooth', [True] * 570)
me_nurbspath.polygons.foreach_set('material_index', [0, 0, 0, 0, 0, 0, 0, 0, 0, 0, 0, 0, 0, 0, 0, 0, 0, 0, 0, 0, 0, 0, 0, 0, 0, 0, 0, 0, 0, 0, 0, 0, 0, 0, 0, 0, 0, 0, 0, 0, 0, 0, 0, 0, 0, 0, 0, 0, 0, 0, 0, 0, 0, 0, 0, 0, 0, 0, 0, 0, 0, 0, 0, 0, 0, 0, 0, 0, 0, 0, 0, 0, 0, 0, 0, 0, 0, 0, 0, 0, 0, 0, 0, 0, 0, 0, 0, 0, 0, 0, 0, 0, 0, 0, 0, 0, 0, 0, 0, 0, 0, 0, 0, 0, 0, 0, 0, 0, 0, 0, 0, 0, 0, 0, 0, 0, 0, 0, 0, 0, 0, 0, 0, 0, 0, 0, 0, 0, 0, 0, 0, 0, 0, 0, 0, 0, 0, 0, 0, 0, 0, 0, 0, 0, 0, 0, 0, 0, 0, 0, 0, 0, 0, 0, 0, 0, 0, 0, 0, 0, 0, 0, 0, 0, 0, 0, 0, 0, 0, 0, 0, 0, 0, 0, 0, 0, 0, 0, 0, 0, 0, 0, 0, 0, 0, 0, 0, 0, 0, 0, 0, 0, 0, 0, 0, 0, 0, 0, 0, 0, 0, 0, 0, 0, 0, 0, 0, 0, 0, 0, 0, 0, 0, 0, 0, 0, 0, 0, 0, 0, 0, 0, 0, 0, 0, 0, 0, 0, 0, 0, 0, 0, 0, 0, 0, 0, 0, 0, 0, 0, 0, 0, 0, 0, 0, 0, 0, 0, 0, 0, 0, 0, 0, 0, 0, 0, 0, 0, 0, 0, 0, 0, 0, 0, 0, 0, 0, 0, 0, 0, 0, 0, 0, 0, 0, 0, 0, 0, 0, 0, 0, 0, 0, 0, 0, 0, 0, 0, 0, 0, 0, 0, 0, 0, 0, 0, 0, 0, 0, 0, 0, 0, 0, 0, 0, 0, 0, 0, 0, 0, 0, 1, 1, 1, 1, 1, 1, 1, 1, 1, 1, 1, 1, 1, 1, 1, 1, 1, 1, 1, 1, 1, 1, 1, 1, 1, 1, 1, 1, 1, 1, 1, 1, 0, 0, 0, 0, 0, 0, 0, 0, 0, 0, 0, 0, 0, 0, 0, 0, 0, 0, 0, 0, 0, 0, 0, 0, 1, 1, 1, 1, 1, 1, 1, 1, 1, 1, 1, 1, 1, 1, 1, 1, 1, 1, 1, 1, 1, 1, 1, 1, 1, 1, 1, 1, 1, 1, 1, 1, 0, 0, 0, 0, 0, 0, 0, 0, 0, 0, 0, 0, 0, 0, 0, 0, 0, 0, 0, 0, 0, 0, 0, 0, 0, 0, 0, 0, 0, 0, 0, 0, 0, 0, 0, 0, 0, 0, 0, 0, 0, 0, 0, 0, 0, 0, 0, 0, 0, 0, 0, 0, 0, 0, 0, 0, 0, 0, 0, 0, 0, 0, 0, 0, 0, 0, 0, 0, 0, 0, 0, 0, 0, 0, 0, 0, 0, 0, 0, 0, 0, 0, 0, 0, 0, 0, 0, 0, 0, 0, 0, 0, 0, 0, 0, 0, 0, 0, 0, 0, 0, 0, 0, 0, 0, 0, 0, 0, 0, 0, 0, 0, 0, 0, 0, 0, 0, 0, 0, 0, 0, 0, 0, 0, 0, 0, 0, 0, 0, 0, 0, 0, 0, 0, 0, 0, 0, 0, 0, 0, 0, 0, 0, 0, 0, 0, 0, 0, 0, 0, 0, 0, 0, 0, 0, 0, 0, 0, 0, 0, 0, 0, 0, 0, 0, 0, 0, 0, 0, 0, 0])
_uv = me_nurbspath.uv_layers.new(name='UVMap')
_uv.uv.foreach_set('vector', [0.125, -2.096, 0.25, -2.096, 0.25, -2.091, 0.125, -2.091, 0.25, -2.096, 0.375, -2.096, 0.375, -2.091, 0.25, -2.091, 0.375, -2.096, 0.5, -2.096, 0.5, -2.091, 0.375, -2.091, 0.5, -2.096, 0.625, -2.096, 0.625, -2.091, 0.5, -2.091, 0.625, -2.096, 0.75, -2.096, 0.75, -2.091, 0.625, -2.091, 0.75, -2.096, 0.875, -2.096, 0.875, -2.091, 0.75, -2.091, 0.875, -2.096, 1.0, -2.096, 1.0, -2.091, 0.875, -2.091, 0.0, -2.091, 0.125, -2.091, 0.125, -2.085, 0.0, -2.085, 0.125, -2.091, 0.25, -2.091, 0.25, -2.085, 0.125, -2.085, 0.25, -2.091, 0.375, -2.091, 0.375, -2.085, 0.25, -2.085, 0.375, -2.091, 0.5, -2.091, 0.5, -2.085, 0.375, -2.085, 0.5, -2.091, 0.625, -2.091, 0.625, -2.085, 0.5, -2.085, 0.625, -2.091, 0.75, -2.091, 0.75, -2.085, 0.625, -2.085, 0.75, -2.091, 0.875, -2.091, 0.875, -2.085, 0.75, -2.085, 0.875, -2.091, 1.0, -2.091, 1.0, -2.085, 0.875, -2.085, 0.0, -2.085, 0.125, -2.085, 0.125, -2.078, 0.0, -2.078, 0.125, -2.085, 0.25, -2.085, 0.25, -2.078, 0.125, -2.078, 0.25, -2.085, 0.375, -2.085, 0.375, -2.078, 0.25, -2.078, 0.375, -2.085, 0.5, -2.085, 0.5, -2.078, 0.375, -2.078, 0.5, -2.085, 0.625, -2.085, 0.625, -2.078, 0.5, -2.078, 0.625, -2.085, 0.75, -2.085, 0.75, -2.078, 0.625, -2.078, 0.75, -2.085, 0.875, -2.085, 0.875, -2.078, 0.75, -2.078, 0.875, -2.085, 1.0, -2.085, 1.0, -2.078, 0.875, -2.078, 0.0, -2.078, 0.125, -2.078, 0.125, -2.071, 0.0, -2.071, 0.125, -2.078, 0.25, -2.078, 0.25, -2.071, 0.125, -2.071, 0.25, -2.078, 0.375, -2.078, 0.375, -2.071, 0.25, -2.071, 0.375, -2.078, 0.5, -2.078, 0.5, -2.071, 0.375, -2.071, 0.5, -2.078, 0.625, -2.078, 0.625, -2.071, 0.5, -2.071, 0.625, -2.078, 0.75, -2.078, 0.75, -2.071, 0.625, -2.071, 0.75, -2.078, 0.875, -2.078, 0.875, -2.071, 0.75, -2.071, 0.875, -2.078, 1.0, -2.078, 1.0, -2.071, 0.875, -2.071, 0.0, -2.071, 0.125, -2.071, 0.125, -2.064, 0.0, -2.064, 0.125, -2.071, 0.25, -2.071, 0.25, -2.064, 0.125, -2.064, 0.25, -2.071, 0.375, -2.071, 0.375, -2.064, 0.25, -2.064, 0.375, -2.071, 0.5, -2.071, 0.5, -2.064, 0.375, -2.064, 0.5, -2.071, 0.625, -2.071, 0.625, -2.064, 0.5, -2.064, 0.625, -2.071, 0.75, -2.071, 0.75, -2.064, 0.625, -2.064, 0.75, -2.071, 0.875, -2.071, 0.875, -2.064, 0.75, -2.064, 0.875, -2.071, 1.0, -2.071, 1.0, -2.064, 0.875, -2.064, 0.0, -2.064, 0.125, -2.064, 0.125, -2.056, 0.0, -2.056, 0.125, -2.064, 0.25, -2.064, 0.25, -2.056, 0.125, -2.056, 0.25, -2.064, 0.375, -2.064, 0.375, -2.056, 0.25, -2.056, 0.375, -2.064, 0.5, -2.064, 0.5, -2.056, 0.375, -2.056, 0.5, -2.064, 0.625, -2.064, 0.625, -2.056, 0.5, -2.056, 0.625, -2.064, 0.75, -2.064, 0.75, -2.056, 0.625, -2.056, 0.75, -2.064, 0.875, -2.064, 0.875, -2.056, 0.75, -2.056, 0.875, -2.064, 1.0, -2.064, 1.0, -2.056, 0.875, -2.056, 0.0, -2.056, 0.125, -2.056, 0.125, -2.047, 0.0, -2.047, 0.125, -2.056, 0.25, -2.056, 0.25, -2.047, 0.125, -2.047, 0.25, -2.056, 0.375, -2.056, 0.375, -2.047, 0.25, -2.047, 0.375, -2.056, 0.5, -2.056, 0.5, -2.047, 0.375, -2.047, 0.5, -2.056, 0.625, -2.056, 0.625, -2.047, 0.5, -2.047, 0.625, -2.056, 0.75, -2.056, 0.75, -2.047, 0.625, -2.047, 0.75, -2.056, 0.875, -2.056, 0.875, -2.047, 0.75, -2.047, 0.875, -2.056, 1.0, -2.056, 1.0, -2.047, 0.875, -2.047, 0.0, -2.047, 0.125, -2.047, 0.125, -2.038, 0.0, -2.038, 0.125, -2.047, 0.25, -2.047, 0.25, -2.038, 0.125, -2.038, 0.25, -2.047, 0.375, -2.047, 0.375, -2.038, 0.25, -2.038, 0.375, -2.047, 0.5, -2.047, 0.5, -2.038, 0.375, -2.038, 0.5, -2.047, 0.625, -2.047, 0.625, -2.038, 0.5, -2.038, 0.625, -2.047, 0.75, -2.047, 0.75, -2.038, 0.625, -2.038, 0.75, -2.047, 0.875, -2.047, 0.875, -2.038, 0.75, -2.038, 0.875, -2.047, 1.0, -2.047, 1.0, -2.038, 0.875, -2.038, 0.0, -2.038, 0.125, -2.038, 0.125, -2.027, 0.0, -2.027, 0.125, -2.038, 0.25, -2.038, 0.25, -2.027, 0.125, -2.027, 0.25, -2.038, 0.375, -2.038, 0.375, -2.027, 0.25, -2.027, 0.375, -2.038, 0.5, -2.038, 0.5, -2.027, 0.375, -2.027, 0.5, -2.038, 0.625, -2.038, 0.625, -2.027, 0.5, -2.027, 0.625, -2.038, 0.75, -2.038, 0.75, -2.027, 0.625, -2.027, 0.75, -2.038, 0.875, -2.038, 0.875, -2.027, 0.75, -2.027, 0.875, -2.038, 1.0, -2.038, 1.0, -2.027, 0.875, -2.027, 0.0, -2.027, 0.125, -2.027, 0.125, -2.016, 0.0, -2.016, 0.125, -2.027, 0.25, -2.027, 0.25, -2.016, 0.125, -2.016, 0.25, -2.027, 0.375, -2.027, 0.375, -2.016, 0.25, -2.016, 0.375, -2.027, 0.5, -2.027, 0.5, -2.016, 0.375, -2.016, 0.5, -2.027, 0.625, -2.027, 0.625, -2.016, 0.5, -2.016, 0.625, -2.027, 0.75, -2.027, 0.75, -2.016, 0.625, -2.016, 0.75, -2.027, 0.875, -2.027, 0.875, -2.016, 0.75, -2.016, 0.875, -2.027, 1.0, -2.027, 1.0, -2.016, 0.875, -2.016, 0.0, -2.016, 0.125, -2.016, 0.125, -2.005, 0.0, -2.005, 0.125, -2.016, 0.25, -2.016, 0.25, -2.005, 0.125, -2.005, 0.25, -2.016, 0.375, -2.016, 0.375, -2.005, 0.25, -2.005, 0.375, -2.016, 0.5, -2.016, 0.5, -2.005, 0.375, -2.005, 0.5, -2.016, 0.625, -2.016, 0.625, -2.005, 0.5, -2.005, 0.625, -2.016, 0.75, -2.016, 0.75, -2.005, 0.625, -2.005, 0.75, -2.016, 0.875, -2.016, 0.875, -2.005, 0.75, -2.005, 0.875, -2.016, 1.0, -2.016, 1.0, -2.005, 0.875, -2.005, 0.0, -2.005, 0.125, -2.005, 0.125, -1.992, 0.0, -1.992, 0.125, -2.005, 0.25, -2.005, 0.25, -1.992, 0.125, -1.992, 0.25, -2.005, 0.375, -2.005, 0.375, -1.992, 0.25, -1.992, 0.375, -2.005, 0.5, -2.005, 0.5, -1.992, 0.375, -1.992, 0.5, -2.005, 0.625, -2.005, 0.625, -1.992, 0.5, -1.992, 0.625, -2.005, 0.75, -2.005, 0.75, -1.992, 0.625, -1.992, 0.75, -2.005, 0.875, -2.005, 0.875, -1.992, 0.75, -1.992, 0.875, -2.005, 1.0, -2.005, 1.0, -1.992, 0.875, -1.992, 0.0, -1.992, 0.125, -1.992, 0.125, -1.978, 0.0, -1.978, 0.125, -1.992, 0.25, -1.992, 0.25, -1.978, 0.125, -1.978, 0.25, -1.992, 0.375, -1.992, 0.375, -1.978, 0.25, -1.978, 0.375, -1.992, 0.5, -1.992, 0.5, -1.978, 0.375, -1.978, 0.5, -1.992, 0.625, -1.992, 0.625, -1.978, 0.5, -1.978, 0.625, -1.992, 0.75, -1.992, 0.75, -1.978, 0.625, -1.978, 0.75, -1.992, 0.875, -1.992, 0.875, -1.978, 0.75, -1.978, 0.875, -1.992, 1.0, -1.992, 1.0, -1.978, 0.875, -1.978, 0.0, -1.978, 0.125, -1.978, 0.125, -1.964, 0.0, -1.964, 0.125, -1.978, 0.25, -1.978, 0.25, -1.964, 0.125, -1.964, 0.25, -1.978, 0.375, -1.978, 0.375, -1.964, 0.25, -1.964, 0.375, -1.978, 0.5, -1.978, 0.5, -1.964, 0.375, -1.964, 0.5, -1.978, 0.625, -1.978, 0.625, -1.964, 0.5, -1.964, 0.625, -1.978, 0.75, -1.978, 0.75, -1.964, 0.625, -1.964, 0.75, -1.978, 0.875, -1.978, 0.875, -1.964, 0.75, -1.964, 0.875, -1.978, 1.0, -1.978, 1.0, -1.964, 0.875, -1.964, 0.0, -1.964, 0.125, -1.964, 0.125, -1.948, 0.0, -1.948, 0.125, -1.964, 0.25, -1.964, 0.25, -1.948, 0.125, -1.948, 0.25, -1.964, 0.375, -1.964, 0.375, -1.948, 0.25, -1.948, 0.375, -1.964, 0.5, -1.964, 0.5, -1.948, 0.375, -1.948, 0.5, -1.964, 0.625, -1.964, 0.625, -1.948, 0.5, -1.948, 0.625, -1.964, 0.75, -1.964, 0.75, -1.948, 0.625, -1.948, 0.75, -1.964, 0.875, -1.964, 0.875, -1.948, 0.75, -1.948, 0.875, -1.964, 1.0, -1.964, 1.0, -1.948, 0.875, -1.948, 0.0, -1.948, 0.125, -1.948, 0.125, -1.932, 0.0, -1.932, 0.125, -1.948, 0.25, -1.948, 0.25, -1.932, 0.125, -1.932, 0.25, -1.948, 0.375, -1.948, 0.375, -1.932, 0.25, -1.932, 0.375, -1.948, 0.5, -1.948, 0.5, -1.932, 0.375, -1.932, 0.5, -1.948, 0.625, -1.948, 0.625, -1.932, 0.5, -1.932, 0.625, -1.948, 0.75, -1.948, 0.75, -1.932, 0.625, -1.932, 0.75, -1.948, 0.875, -1.948, 0.875, -1.932, 0.75, -1.932, 0.875, -1.948, 1.0, -1.948, 1.0, -1.932, 0.875, -1.932, 0.0, -1.932, 0.125, -1.932, 0.125, -1.914, 0.0, -1.914, 0.125, -1.932, 0.25, -1.932, 0.25, -1.914, 0.125, -1.914, 0.25, -1.932, 0.375, -1.932, 0.375, -1.914, 0.25, -1.914, 0.375, -1.932, 0.5, -1.932, 0.5, -1.914, 0.375, -1.914, 0.5, -1.932, 0.625, -1.932, 0.625, -1.914, 0.5, -1.914, 0.625, -1.932, 0.75, -1.932, 0.75, -1.914, 0.625, -1.914, 0.75, -1.932, 0.875, -1.932, 0.875, -1.914, 0.75, -1.914, 0.875, -1.932, 1.0, -1.932, 1.0, -1.914, 0.875, -1.914, 0.0, -1.914, 0.125, -1.914, 0.125, -1.896, 0.0, -1.896, 0.125, -1.914, 0.25, -1.914, 0.25, -1.896, 0.125, -1.896, 0.25, -1.914, 0.375, -1.914, 0.375, -1.896, 0.25, -1.896, 0.375, -1.914, 0.5, -1.914, 0.5, -1.896, 0.375, -1.896, 0.5, -1.914, 0.625, -1.914, 0.625, -1.896, 0.5, -1.896, 0.625, -1.914, 0.75, -1.914, 0.75, -1.896, 0.625, -1.896, 0.75, -1.914, 0.875, -1.914, 0.875, -1.896, 0.75, -1.896, 0.875, -1.914, 1.0, -1.914, 1.0, -1.896, 0.875, -1.896, 0.0, -1.896, 0.125, -1.896, 0.125, -1.876, 0.0, -1.876, 0.125, -1.896, 0.25, -1.896, 0.25, -1.876, 0.125, -1.876, 0.25, -1.896, 0.375, -1.896, 0.375, -1.876, 0.25, -1.876, 0.375, -1.896, 0.5, -1.896, 0.5, -1.876, 0.375, -1.876, 0.5, -1.896, 0.625, -1.896, 0.625, -1.876, 0.5, -1.876, 0.625, -1.896, 0.75, -1.896, 0.75, -1.876, 0.625, -1.876, 0.75, -1.896, 0.875, -1.896, 0.875, -1.876, 0.75, -1.876, 0.875, -1.896, 1.0, -1.896, 1.0, -1.876, 0.875, -1.876, 0.0, -1.876, 0.125, -1.876, 0.125, -1.855, 0.0, -1.855, 0.125, -1.876, 0.25, -1.876, 0.25, -1.855, 0.125, -1.855, 0.25, -1.876, 0.375, -1.876, 0.375, -1.855, 0.25, -1.855, 0.375, -1.876, 0.5, -1.876, 0.5, -1.855, 0.375, -1.855, 0.5, -1.876, 0.625, -1.876, 0.625, -1.855, 0.5, -1.855, 0.625, -1.876, 0.75, -1.876, 0.75, -1.855, 0.625, -1.855, 0.75, -1.876, 0.875, -1.876, 0.875, -1.855, 0.75, -1.855, 0.875, -1.876, 1.0, -1.876, 1.0, -1.855, 0.875, -1.855, 0.0, -1.855, 0.125, -1.855, 0.125, -1.833, 0.0, -1.833, 0.125, -1.855, 0.25, -1.855, 0.25, -1.833, 0.125, -1.833, 0.25, -1.855, 0.375, -1.855, 0.375, -1.833, 0.25, -1.833, 0.375, -1.855, 0.5, -1.855, 0.5, -1.833, 0.375, -1.833, 0.5, -1.855, 0.625, -1.855, 0.625, -1.833, 0.5, -1.833, 0.625, -1.855, 0.75, -1.855, 0.75, -1.833, 0.625, -1.833, 0.75, -1.855, 0.875, -1.855, 0.875, -1.833, 0.75, -1.833, 0.875, -1.855, 1.0, -1.855, 1.0, -1.833, 0.875, -1.833, 0.0, -1.833, 0.125, -1.833, 0.125, -1.81, 0.0, -1.81, 0.125, -1.833, 0.25, -1.833, 0.25, -1.81, 0.125, -1.81, 0.25, -1.833, 0.375, -1.833, 0.375, -1.81, 0.25, -1.81, 0.375, -1.833, 0.5, -1.833, 0.5, -1.81, 0.375, -1.81, 0.5, -1.833, 0.625, -1.833, 0.625, -1.81, 0.5, -1.81, 0.625, -1.833, 0.75, -1.833, 0.75, -1.81, 0.625, -1.81, 0.75, -1.833, 0.875, -1.833, 0.875, -1.81, 0.75, -1.81, 0.875, -1.833, 1.0, -1.833, 1.0, -1.81, 0.875, -1.81, 0.0, -1.81, 0.125, -1.81, 0.125, -1.786, 0.0, -1.786, 0.125, -1.81, 0.25, -1.81, 0.25, -1.786, 0.125, -1.786, 0.25, -1.81, 0.375, -1.81, 0.375, -1.786, 0.25, -1.786, 0.375, -1.81, 0.5, -1.81, 0.5, -1.786, 0.375, -1.786, 0.5, -1.81, 0.625, -1.81, 0.625, -1.786, 0.5, -1.786, 0.625, -1.81, 0.75, -1.81, 0.75, -1.786, 0.625, -1.786, 0.75, -1.81, 0.875, -1.81, 0.875, -1.786, 0.75, -1.786, 0.875, -1.81, 1.0, -1.81, 1.0, -1.786, 0.875, -1.786, 0.0, -1.786, 0.125, -1.786, 0.125, -1.76, 0.0, -1.76, 0.125, -1.786, 0.25, -1.786, 0.25, -1.76, 0.125, -1.76, 0.25, -1.786, 0.375, -1.786, 0.375, -1.76, 0.25, -1.76, 0.375, -1.786, 0.5, -1.786, 0.5, -1.76, 0.375, -1.76, 0.5, -1.786, 0.625, -1.786, 0.625, -1.76, 0.5, -1.76, 0.625, -1.786, 0.75, -1.786, 0.75, -1.76, 0.625, -1.76, 0.75, -1.786, 0.875, -1.786, 0.875, -1.76, 0.75, -1.76, 0.875, -1.786, 1.0, -1.786, 1.0, -1.76, 0.875, -1.76, 0.0, -1.76, 0.125, -1.76, 0.125, -1.733, 0.0, -1.733, 0.125, -1.76, 0.25, -1.76, 0.25, -1.733, 0.125, -1.733, 0.25, -1.76, 0.375, -1.76, 0.375, -1.733, 0.25, -1.733, 0.375, -1.76, 0.5, -1.76, 0.5, -1.733, 0.375, -1.733, 0.5, -1.76, 0.625, -1.76, 0.625, -1.733, 0.5, -1.733, 0.625, -1.76, 0.75, -1.76, 0.75, -1.733, 0.625, -1.733, 0.75, -1.76, 0.875, -1.76, 0.875, -1.733, 0.75, -1.733, 0.875, -1.76, 1.0, -1.76, 1.0, -1.733, 0.875, -1.733, 0.0, -1.733, 0.125, -1.733, 0.125, -1.705, 0.0, -1.705, 0.125, -1.733, 0.25, -1.733, 0.25, -1.705, 0.125, -1.705, 0.25, -1.733, 0.375, -1.733, 0.375, -1.705, 0.25, -1.705, 0.375, -1.733, 0.5, -1.733, 0.5, -1.705, 0.375, -1.705, 0.5, -1.733, 0.625, -1.733, 0.625, -1.705, 0.5, -1.705, 0.625, -1.733, 0.75, -1.733, 0.75, -1.705, 0.625, -1.705, 0.75, -1.733, 0.875, -1.733, 0.875, -1.705, 0.75, -1.705, 0.875, -1.733, 1.0, -1.733, 1.0, -1.705, 0.875, -1.705, 0.0, -1.705, 0.125, -1.705, 0.125, -1.676, 0.0, -1.676, 0.125, -1.705, 0.25, -1.705, 0.25, -1.676, 0.125, -1.676, 0.25, -1.705, 0.375, -1.705, 0.375, -1.676, 0.25, -1.676, 0.375, -1.705, 0.5, -1.705, 0.5, -1.676, 0.375, -1.676, 0.5, -1.705, 0.625, -1.705, 0.625, -1.676, 0.5, -1.676, 0.625, -1.705, 0.75, -1.705, 0.75, -1.676, 0.625, -1.676, 0.75, -1.705, 0.875, -1.705, 0.875, -1.676, 0.75, -1.676, 0.875, -1.705, 1.0, -1.705, 1.0, -1.676, 0.875, -1.676, 0.0, -1.676, 0.125, -1.676, 0.125, -1.646, 0.0, -1.646, 0.125, -1.676, 0.25, -1.676, 0.25, -1.646, 0.125, -1.646, 0.25, -1.676, 0.375, -1.676, 0.375, -1.646, 0.25, -1.646, 0.375, -1.676, 0.5, -1.676, 0.5, -1.646, 0.375, -1.646, 0.5, -1.676, 0.625, -1.676, 0.625, -1.646, 0.5, -1.646, 0.625, -1.676, 0.75, -1.676, 0.75, -1.646, 0.625, -1.646, 0.75, -1.676, 0.875, -1.676, 0.875, -1.646, 0.75, -1.646, 0.875, -1.676, 1.0, -1.676, 1.0, -1.646, 0.875, -1.646, 0.0, -1.646, 0.125, -1.646, 0.125, -1.614, 0.0, -1.614, 0.125, -1.646, 0.25, -1.646, 0.25, -1.614, 0.125, -1.614, 0.25, -1.646, 0.375, -1.646, 0.375, -1.614, 0.25, -1.614, 0.375, -1.646, 0.5, -1.646, 0.5, -1.614, 0.375, -1.614, 0.5, -1.646, 0.625, -1.646, 0.625, -1.614, 0.5, -1.614, 0.625, -1.646, 0.75, -1.646, 0.75, -1.614, 0.625, -1.614, 0.75, -1.646, 0.875, -1.646, 0.875, -1.614, 0.75, -1.614, 0.875, -1.646, 1.0, -1.646, 1.0, -1.614, 0.875, -1.614, 0.0, -1.614, 0.125, -1.614, 0.125, -1.581, 0.0, -1.581, 0.125, -1.614, 0.25, -1.614, 0.25, -1.581, 0.125, -1.581, 0.25, -1.614, 0.375, -1.614, 0.375, -1.581, 0.25, -1.581, 0.375, -1.614, 0.5, -1.614, 0.5, -1.581, 0.375, -1.581, 0.5, -1.614, 0.625, -1.614, 0.625, -1.581, 0.5, -1.581, 0.625, -1.614, 0.75, -1.614, 0.75, -1.581, 0.625, -1.581, 0.75, -1.614, 0.875, -1.614, 0.875, -1.581, 0.75, -1.581, 0.875, -1.614, 1.0, -1.614, 1.0, -1.581, 0.875, -1.581, 0.0, -1.581, 0.125, -1.581, 0.125, -1.546, 0.0, -1.546, 0.125, -1.581, 0.25, -1.581, 0.25, -1.546, 0.125, -1.546, 0.25, -1.581, 0.375, -1.581, 0.375, -1.546, 0.25, -1.546, 0.375, -1.581, 0.5, -1.581, 0.5, -1.546, 0.375, -1.546, 0.5, -1.581, 0.625, -1.581, 0.625, -1.546, 0.5, -1.546, 0.625, -1.581, 0.75, -1.581, 0.75, -1.546, 0.625, -1.546, 0.75, -1.581, 0.875, -1.581, 0.875, -1.546, 0.75, -1.546, 0.875, -1.581, 1.0, -1.581, 1.0, -1.546, 0.875, -1.546, 0.0, -1.546, 0.125, -1.546, 0.125, -1.511, 0.0, -1.511, 0.125, -1.546, 0.25, -1.546, 0.25, -1.511, 0.125, -1.511, 0.25, -1.546, 0.375, -1.546, 0.375, -1.511, 0.25, -1.511, 0.375, -1.546, 0.5, -1.546, 0.5, -1.511, 0.375, -1.511, 0.5, -1.546, 0.625, -1.546, 0.625, -1.511, 0.5, -1.511, 0.625, -1.546, 0.75, -1.546, 0.75, -1.511, 0.625, -1.511, 0.75, -1.546, 0.875, -1.546, 0.875, -1.511, 0.75, -1.511, 0.875, -1.546, 1.0, -1.546, 1.0, -1.511, 0.875, -1.511, 0.0, -1.511, 0.125, -1.511, 0.125, -1.474, 0.0, -1.474, 0.125, -1.511, 0.25, -1.511, 0.25, -1.474, 0.125, -1.474, 0.25, -1.511, 0.375, -1.511, 0.375, -1.474, 0.25, -1.474, 0.375, -1.511, 0.5, -1.511, 0.5, -1.474, 0.375, -1.474, 0.5, -1.511, 0.625, -1.511, 0.625, -1.474, 0.5, -1.474, 0.625, -1.511, 0.75, -1.511, 0.75, -1.474, 0.625, -1.474, 0.75, -1.511, 0.875, -1.511, 0.875, -1.474, 0.75, -1.474, 0.875, -1.511, 1.0, -1.511, 1.0, -1.474, 0.875, -1.474, 0.0, -1.474, 0.125, -1.474, 0.125, -1.435, 0.0, -1.435, 0.125, -1.474, 0.25, -1.474, 0.25, -1.435, 0.125, -1.435, 0.25, -1.474, 0.375, -1.474, 0.375, -1.435, 0.25, -1.435, 0.375, -1.474, 0.5, -1.474, 0.5, -1.435, 0.375, -1.435, 0.5, -1.474, 0.625, -1.474, 0.625, -1.435, 0.5, -1.435, 0.625, -1.474, 0.75, -1.474, 0.75, -1.435, 0.625, -1.435, 0.75, -1.474, 0.875, -1.474, 0.875, -1.435, 0.75, -1.435, 0.875, -1.474, 1.0, -1.474, 1.0, -1.435, 0.875, -1.435, 0.0, -1.435, 0.125, -1.435, 0.125, -1.395, 0.0, -1.395, 0.125, -1.435, 0.25, -1.435, 0.25, -1.395, 0.125, -1.395, 0.25, -1.435, 0.375, -1.435, 0.375, -1.395, 0.25, -1.395, 0.375, -1.435, 0.5, -1.435, 0.5, -1.395, 0.375, -1.395, 0.5, -1.435, 0.625, -1.435, 0.625, -1.395, 0.5, -1.395, 0.625, -1.435, 0.75, -1.435, 0.75, -1.395, 0.625, -1.395, 0.75, -1.435, 0.875, -1.435, 0.875, -1.395, 0.75, -1.395, 0.875, -1.435, 1.0, -1.435, 1.0, -1.395, 0.875, -1.395, 0.0, -1.395, 0.125, -1.395, 0.125, -1.354, 0.0, -1.354, 0.125, -1.395, 0.25, -1.395, 0.25, -1.354, 0.125, -1.354, 0.25, -1.395, 0.375, -1.395, 0.375, -1.354, 0.25, -1.354, 0.375, -1.395, 0.5, -1.395, 0.5, -1.354, 0.375, -1.354, 0.5, -1.395, 0.625, -1.395, 0.625, -1.354, 0.5, -1.354, 0.625, -1.395, 0.75, -1.395, 0.75, -1.354, 0.625, -1.354, 0.75, -1.395, 0.875, -1.395, 0.875, -1.354, 0.75, -1.354, 0.875, -1.395, 1.0, -1.395, 1.0, -1.354, 0.875, -1.354, 0.0, -1.354, 0.125, -1.354, 0.125, -1.311, 0.0, -1.311, 0.125, -1.354, 0.25, -1.354, 0.25, -1.311, 0.125, -1.311, 0.25, -1.354, 0.375, -1.354, 0.375, -1.311, 0.25, -1.311, 0.375, -1.354, 0.5, -1.354, 0.5, -1.311, 0.375, -1.311, 0.5, -1.354, 0.625, -1.354, 0.625, -1.311, 0.5, -1.311, 0.625, -1.354, 0.75, -1.354, 0.75, -1.311, 0.625, -1.311, 0.75, -1.354, 0.875, -1.354, 0.875, -1.311, 0.75, -1.311, 0.875, -1.354, 1.0, -1.354, 1.0, -1.311, 0.875, -1.311, 0.0, -1.311, 0.125, -1.311, 0.125, -1.267, 0.0, -1.267, 0.125, -1.311, 0.25, -1.311, 0.25, -1.267, 0.125, -1.267, 0.25, -1.311, 0.375, -1.311, 0.375, -1.267, 0.25, -1.267, 0.375, -1.311, 0.5, -1.311, 0.5, -1.267, 0.375, -1.267, 0.5, -1.311, 0.625, -1.311, 0.625, -1.267, 0.5, -1.267, 0.625, -1.311, 0.75, -1.311, 0.75, -1.267, 0.625, -1.267, 0.75, -1.311, 0.875, -1.311, 0.875, -1.267, 0.75, -1.267, 0.875, -1.311, 1.0, -1.311, 1.0, -1.267, 0.875, -1.267, 0.0, -1.267, 0.125, -1.267, 0.125, -1.222, 0.0, -1.222, 0.125, -1.267, 0.25, -1.267, 0.25, -1.222, 0.125, -1.222, 0.25, -1.267, 0.375, -1.267, 0.375, -1.222, 0.25, -1.222, 0.375, -1.267, 0.5, -1.267, 0.5, -1.222, 0.375, -1.222, 0.5, -1.267, 0.625, -1.267, 0.625, -1.222, 0.5, -1.222, 0.625, -1.267, 0.75, -1.267, 0.75, -1.222, 0.625, -1.222, 0.75, -1.267, 0.875, -1.267, 0.875, -1.222, 0.75, -1.222, 0.875, -1.267, 1.0, -1.267, 1.0, -1.222, 0.875, -1.222, 0.0, -1.222, 0.125, -1.222, 0.125, -1.175, 0.0, -1.175, 0.125, -1.222, 0.25, -1.222, 0.25, -1.175, 0.125, -1.175, 0.25, -1.222, 0.375, -1.222, 0.375, -1.175, 0.25, -1.175, 0.375, -1.222, 0.5, -1.222, 0.5, -1.175, 0.375, -1.175, 0.5, -1.222, 0.625, -1.222, 0.625, -1.175, 0.5, -1.175, 0.625, -1.222, 0.75, -1.222, 0.75, -1.175, 0.625, -1.175, 0.75, -1.222, 0.875, -1.222, 0.875, -1.175, 0.75, -1.175, 0.875, -1.222, 1.0, -1.222, 1.0, -1.175, 0.875, -1.175, 0.0, -1.175, 0.125, -1.175, 0.125, -1.126, 0.0, -1.126, 0.125, -1.175, 0.25, -1.175, 0.25, -1.126, 0.125, -1.126, 0.25, -1.175, 0.375, -1.175, 0.375, -1.126, 0.25, -1.126, 0.375, -1.175, 0.5, -1.175, 0.5, -1.126, 0.375, -1.126, 0.5, -1.175, 0.625, -1.175, 0.625, -1.126, 0.5, -1.126, 0.625, -1.175, 0.75, -1.175, 0.75, -1.126, 0.625, -1.126, 0.75, -1.175, 0.875, -1.175, 0.875, -1.126, 0.75, -1.126, 0.875, -1.175, 1.0, -1.175, 1.0, -1.126, 0.875, -1.126, 0.0, -1.126, 0.125, -1.126, 0.125, -1.076, 0.0, -1.076, 0.125, -1.126, 0.25, -1.126, 0.25, -1.076, 0.125, -1.076, 0.25, -1.126, 0.375, -1.126, 0.375, -1.076, 0.25, -1.076, 0.375, -1.126, 0.5, -1.126, 0.5, -1.076, 0.375, -1.076, 0.5, -1.126, 0.625, -1.126, 0.625, -1.076, 0.5, -1.076, 0.625, -1.126, 0.75, -1.126, 0.75, -1.076, 0.625, -1.076, 0.75, -1.126, 0.875, -1.126, 0.875, -1.076, 0.75, -1.076, 0.875, -1.126, 1.0, -1.126, 1.0, -1.076, 0.875, -1.076, 0.0, -1.076, 0.125, -1.076, 0.125, -1.024, 0.0, -1.024, 0.125, -1.076, 0.25, -1.076, 0.25, -1.024, 0.125, -1.024, 0.25, -1.076, 0.375, -1.076, 0.375, -1.024, 0.25, -1.024, 0.375, -1.076, 0.5, -1.076, 0.5, -1.024, 0.375, -1.024, 0.5, -1.076, 0.625, -1.076, 0.625, -1.024, 0.5, -1.024, 0.625, -1.076, 0.75, -1.076, 0.75, -1.024, 0.625, -1.024, 0.75, -1.076, 0.875, -1.076, 0.875, -1.024, 0.75, -1.024, 0.875, -1.076, 1.0, -1.076, 1.0, -1.024, 0.875, -1.024, 0.0, -1.024, 0.125, -1.024, 0.125, -0.9708, 0.0, -0.9708, 0.125, -1.024, 0.25, -1.024, 0.25, -0.9708, 0.125, -0.9708, 0.25, -1.024, 0.375, -1.024, 0.375, -0.9708, 0.25, -0.9708, 0.375, -1.024, 0.5, -1.024, 0.5, -0.9708, 0.375, -0.9708, 0.5, -1.024, 0.625, -1.024, 0.625, -0.9708, 0.5, -0.9708, 0.625, -1.024, 0.75, -1.024, 0.75, -0.9708, 0.625, -0.9708, 0.75, -1.024, 0.875, -1.024, 0.875, -0.9708, 0.75, -0.9708, 0.875, -1.024, 1.0, -1.024, 1.0, -0.9708, 0.875, -0.9708, 0.0, -0.9708, 0.125, -0.9708, 0.125, -0.9159, 0.0, -0.9159, 0.125, -0.9708, 0.25, -0.9708, 0.25, -0.9159, 0.125, -0.9159, 0.25, -0.9708, 0.375, -0.9708, 0.375, -0.9159, 0.25, -0.9159, 0.375, -0.9708, 0.5, -0.9708, 0.5, -0.9159, 0.375, -0.9159, 0.5, -0.9708, 0.625, -0.9708, 0.625, -0.9159, 0.5, -0.9159, 0.625, -0.9708, 0.75, -0.9708, 0.75, -0.9159, 0.625, -0.9159, 0.75, -0.9708, 0.875, -0.9708, 0.875, -0.9159, 0.75, -0.9159, 0.875, -0.9708, 1.0, -0.9708, 1.0, -0.9159, 0.875, -0.9159, 0.0, -0.9159, 0.125, -0.9159, 0.125, -0.8593, 0.0, -0.8593, 0.125, -0.9159, 0.25, -0.9159, 0.25, -0.8593, 0.125, -0.8593, 0.25, -0.9159, 0.375, -0.9159, 0.375, -0.8593, 0.25, -0.8593, 0.375, -0.9159, 0.5, -0.9159, 0.5, -0.8593, 0.375, -0.8593, 0.5, -0.9159, 0.625, -0.9159, 0.625, -0.8593, 0.5, -0.8593, 0.625, -0.9159, 0.75, -0.9159, 0.75, -0.8593, 0.625, -0.8593, 0.75, -0.9159, 0.875, -0.9159, 0.875, -0.8593, 0.75, -0.8593, 0.875, -0.9159, 1.0, -0.9159, 1.0, -0.8593, 0.875, -0.8593, 0.0, -0.8593, 0.125, -0.8593, 0.125, -0.801, 0.0, -0.801, 0.125, -0.8593, 0.25, -0.8593, 0.25, -0.801, 0.125, -0.801, 0.25, -0.8593, 0.375, -0.8593, 0.375, -0.801, 0.25, -0.801, 0.375, -0.8593, 0.5, -0.8593, 0.5, -0.801, 0.375, -0.801, 0.5, -0.8593, 0.625, -0.8593, 0.625, -0.801, 0.5, -0.801, 0.625, -0.8593, 0.75, -0.8593, 0.75, -0.801, 0.625, -0.801, 0.75, -0.8593, 0.875, -0.8593, 0.875, -0.801, 0.75, -0.801, 0.875, -0.8593, 1.0, -0.8593, 1.0, -0.801, 0.875, -0.801, 0.0, -0.801, 0.125, -0.801, 0.125, -0.741, 0.0, -0.741, 0.125, -0.801, 0.25, -0.801, 0.25, -0.741, 0.125, -0.741, 0.25, -0.801, 0.375, -0.801, 0.375, -0.741, 0.25, -0.741, 0.375, -0.801, 0.5, -0.801, 0.5, -0.741, 0.375, -0.741, 0.5, -0.801, 0.625, -0.801, 0.625, -0.741, 0.5, -0.741, 0.625, -0.801, 0.75, -0.801, 0.75, -0.741, 0.625, -0.741, 0.75, -0.801, 0.875, -0.801, 0.875, -0.741, 0.75, -0.741, 0.875, -0.801, 1.0, -0.801, 1.0, -0.741, 0.875, -0.741, 0.0, -0.741, 0.125, -0.741, 0.125, -0.6792, 0.0, -0.6792, 0.125, -0.741, 0.25, -0.741, 0.25, -0.6792, 0.125, -0.6792, 0.25, -0.741, 0.375, -0.741, 0.375, -0.6792, 0.25, -0.6792, 0.375, -0.741, 0.5, -0.741, 0.5, -0.6792, 0.375, -0.6792, 0.5, -0.741, 0.625, -0.741, 0.625, -0.6792, 0.5, -0.6792, 0.625, -0.741, 0.75, -0.741, 0.75, -0.6792, 0.625, -0.6792, 0.75, -0.741, 0.875, -0.741, 0.875, -0.6792, 0.75, -0.6792, 0.875, -0.741, 1.0, -0.741, 1.0, -0.6792, 0.875, -0.6792, 0.0, -0.6792, 0.125, -0.6792, 0.125, -0.6156, 0.0, -0.6156, 0.125, -0.6792, 0.25, -0.6792, 0.25, -0.6156, 0.125, -0.6156, 0.25, -0.6792, 0.375, -0.6792, 0.375, -0.6156, 0.25, -0.6156, 0.375, -0.6792, 0.5, -0.6792, 0.5, -0.6156, 0.375, -0.6156, 0.5, -0.6792, 0.625, -0.6792, 0.625, -0.6156, 0.5, -0.6156, 0.625, -0.6792, 0.75, -0.6792, 0.75, -0.6156, 0.625, -0.6156, 0.75, -0.6792, 0.875, -0.6792, 0.875, -0.6156, 0.75, -0.6156, 0.875, -0.6792, 1.0, -0.6792, 1.0, -0.6156, 0.875, -0.6156, 0.0, -0.6156, 0.125, -0.6156, 0.125, -0.5499, 0.0, -0.5499, 0.125, -0.6156, 0.25, -0.6156, 0.25, -0.5499, 0.125, -0.5499, 0.25, -0.6156, 0.375, -0.6156, 0.375, -0.5499, 0.25, -0.5499, 0.375, -0.6156, 0.5, -0.6156, 0.5, -0.5499, 0.375, -0.5499, 0.5, -0.6156, 0.625, -0.6156, 0.625, -0.5499, 0.5, -0.5499, 0.625, -0.6156, 0.75, -0.6156, 0.75, -0.5499, 0.625, -0.5499, 0.75, -0.6156, 0.875, -0.6156, 0.875, -0.5499, 0.75, -0.5499, 0.875, -0.6156, 1.0, -0.6156, 1.0, -0.5499, 0.875, -0.5499, 0.0, -0.5499, 0.125, -0.5499, 0.125, -0.4818, 0.0, -0.4818, 0.125, -0.5499, 0.25, -0.5499, 0.25, -0.4818, 0.125, -0.4818, 0.25, -0.5499, 0.375, -0.5499, 0.375, -0.4818, 0.25, -0.4818, 0.375, -0.5499, 0.5, -0.5499, 0.5, -0.4818, 0.375, -0.4818, 0.5, -0.5499, 0.625, -0.5499, 0.625, -0.4818, 0.5, -0.4818, 0.625, -0.5499, 0.75, -0.5499, 0.75, -0.4818, 0.625, -0.4818, 0.75, -0.5499, 0.875, -0.5499, 0.875, -0.4818, 0.75, -0.4818, 0.875, -0.5499, 1.0, -0.5499, 1.0, -0.4818, 0.875, -0.4818, 0.0, -0.4818, 0.125, -0.4818, 0.125, -0.4112, 0.0, -0.4112, 0.125, -0.4818, 0.25, -0.4818, 0.25, -0.4112, 0.125, -0.4112, 0.25, -0.4818, 0.375, -0.4818, 0.375, -0.4112, 0.25, -0.4112, 0.375, -0.4818, 0.5, -0.4818, 0.5, -0.4112, 0.375, -0.4112, 0.5, -0.4818, 0.625, -0.4818, 0.625, -0.4112, 0.5, -0.4112, 0.625, -0.4818, 0.75, -0.4818, 0.75, -0.4112, 0.625, -0.4112, 0.75, -0.4818, 0.875, -0.4818, 0.875, -0.4112, 0.75, -0.4112, 0.875, -0.4818, 1.0, -0.4818, 1.0, -0.4112, 0.875, -0.4112, 0.0, -0.4112, 0.125, -0.4112, 0.125, -0.3374, 0.0, -0.3374, 0.125, -0.4112, 0.25, -0.4112, 0.25, -0.3374, 0.125, -0.3374, 0.25, -0.4112, 0.375, -0.4112, 0.375, -0.3374, 0.25, -0.3374, 0.375, -0.4112, 0.5, -0.4112, 0.5, -0.3374, 0.375, -0.3374, 0.5, -0.4112, 0.625, -0.4112, 0.625, -0.3374, 0.5, -0.3374, 0.625, -0.4112, 0.75, -0.4112, 0.75, -0.3374, 0.625, -0.3374, 0.75, -0.4112, 0.875, -0.4112, 0.875, -0.3374, 0.75, -0.3374, 0.875, -0.4112, 1.0, -0.4112, 1.0, -0.3374, 0.875, -0.3374, 0.0, -0.3374, 0.125, -0.3374, 0.125, -0.26, 0.0, -0.26, 0.125, -0.3374, 0.25, -0.3374, 0.25, -0.26, 0.125, -0.26, 0.25, -0.3374, 0.375, -0.3374, 0.375, -0.26, 0.25, -0.26, 0.375, -0.3374, 0.5, -0.3374, 0.5, -0.26, 0.375, -0.26, 0.5, -0.3374, 0.625, -0.3374, 0.625, -0.26, 0.5, -0.26, 0.625, -0.3374, 0.75, -0.3374, 0.75, -0.26, 0.625, -0.26, 0.75, -0.3374, 0.875, -0.3374, 0.875, -0.26, 0.75, -0.26, 0.875, -0.3374, 1.0, -0.3374, 1.0, -0.26, 0.875, -0.26, 0.0, -0.26, 0.125, -0.26, 0.125, -0.1785, 0.0, -0.1785, 0.125, -0.26, 0.25, -0.26, 0.25, -0.1785, 0.125, -0.1785, 0.25, -0.26, 0.375, -0.26, 0.375, -0.1785, 0.25, -0.1785, 0.375, -0.26, 0.5, -0.26, 0.5, -0.1785, 0.375, -0.1785, 0.5, -0.26, 0.625, -0.26, 0.625, -0.1785, 0.5, -0.1785, 0.625, -0.26, 0.75, -0.26, 0.75, -0.1785, 0.625, -0.1785, 0.75, -0.26, 0.875, -0.26, 0.875, -0.1785, 0.75, -0.1785, 0.875, -0.26, 1.0, -0.26, 1.0, -0.1785, 0.875, -0.1785, 0.0, -0.1785, 0.125, -0.1785, 0.125, -0.09226, 0.0, -0.09226, 0.125, -0.1785, 0.25, -0.1785, 0.25, -0.09226, 0.125, -0.09226, 0.25, -0.1785, 0.375, -0.1785, 0.375, -0.09226, 0.25, -0.09226, 0.375, -0.1785, 0.5, -0.1785, 0.5, -0.09226, 0.375, -0.09226, 0.5, -0.1785, 0.625, -0.1785, 0.625, -0.09226, 0.5, -0.09226, 0.625, -0.1785, 0.75, -0.1785, 0.75, -0.09226, 0.625, -0.09226, 0.75, -0.1785, 0.875, -0.1785, 0.875, -0.09226, 0.75, -0.09226, 0.875, -0.1785, 1.0, -0.1785, 1.0, -0.09226, 0.875, -0.09226, 0.0, -0.09226, 0.125, -0.09226, 0.125, -0.0005036, 0.0, -0.0005036, 0.125, -0.09226, 0.25, -0.09226, 0.25, -0.0005036, 0.125, -0.0005036, 0.25, -0.09226, 0.375, -0.09226, 0.375, -0.0005036, 0.25, -0.0005036, 0.375, -0.09226, 0.5, -0.09226, 0.5, -0.0005036, 0.375, -0.0005036, 0.5, -0.09226, 0.625, -0.09226, 0.625, -0.0005036, 0.5, -0.0005036, 0.625, -0.09226, 0.75, -0.09226, 0.75, -0.0005036, 0.625, -0.0005036, 0.75, -0.09226, 0.875, -0.09226, 0.875, -0.0005036, 0.75, -0.0005036, 0.875, -0.09226, 1.0, -0.09226, 1.0, -0.0005036, 0.875, -0.0005036, 0.0, -0.0005036, 0.125, -0.0005036, 0.125, 0.09754, 0.0, 0.09754, 0.125, -0.0005036, 0.25, -0.0005036, 0.25, 0.09754, 0.125, 0.09754, 0.25, -0.0005036, 0.375, -0.0005036, 0.375, 0.09754, 0.25, 0.09754, 0.375, -0.0005036, 0.5, -0.0005036, 0.5, 0.09754, 0.375, 0.09754, 0.5, -0.0005036, 0.625, -0.0005036, 0.625, 0.09754, 0.5, 0.09754, 0.625, -0.0005036, 0.75, -0.0005036, 0.75, 0.09754, 0.625, 0.09754, 0.75, -0.0005036, 0.875, -0.0005036, 0.875, 0.09754, 0.75, 0.09754, 0.875, -0.0005036, 1.0, -0.0005036, 1.0, 0.09754, 0.875, 0.09754, 0.0, 0.09754, 0.125, 0.09754, 0.125, 0.2027, 0.0, 0.2027, 0.125, 0.09754, 0.25, 0.09754, 0.25, 0.2027, 0.125, 0.2027, 0.25, 0.09754, 0.375, 0.09754, 0.375, 0.2027, 0.25, 0.2027, 0.375, 0.09754, 0.5, 0.09754, 0.5, 0.2027, 0.375, 0.2027, 0.5, 0.09754, 0.625, 0.09754, 0.625, 0.2027, 0.5, 0.2027, 0.625, 0.09754, 0.75, 0.09754, 0.75, 0.2027, 0.625, 0.2027, 0.75, 0.09754, 0.875, 0.09754, 0.875, 0.2027, 0.75, 0.2027, 0.875, 0.09754, 1.0, 0.09754, 1.0, 0.2027, 0.875, 0.2027, 0.0, 0.2027, 0.125, 0.2027, 0.125, 0.316, 0.0, 0.316, 0.125, 0.2027, 0.25, 0.2027, 0.25, 0.316, 0.125, 0.316, 0.25, 0.2027, 0.375, 0.2027, 0.375, 0.316, 0.25, 0.316, 0.375, 0.2027, 0.5, 0.2027, 0.5, 0.316, 0.375, 0.316, 0.5, 0.2027, 0.625, 0.2027, 0.625, 0.316, 0.5, 0.316, 0.625, 0.2027, 0.75, 0.2027, 0.75, 0.316, 0.625, 0.316, 0.75, 0.2027, 0.875, 0.2027, 0.875, 0.316, 0.75, 0.316, 0.875, 0.2027, 1.0, 0.2027, 1.0, 0.316, 0.875, 0.316, 0.0, 0.316, 0.125, 0.316, 0.125, 0.4384, 0.0, 0.4384, 0.125, 0.316, 0.25, 0.316, 0.25, 0.4384, 0.125, 0.4384, 0.25, 0.316, 0.375, 0.316, 0.375, 0.4384, 0.25, 0.4384, 0.375, 0.316, 0.5, 0.316, 0.5, 0.4384, 0.375, 0.4384, 0.5, 0.316, 0.625, 0.316, 0.625, 0.4384, 0.5, 0.4384, 0.625, 0.316, 0.75, 0.316, 0.75, 0.4384, 0.625, 0.4384, 0.75, 0.316, 0.875, 0.316, 0.875, 0.4384, 0.75, 0.4384, 0.875, 0.316, 1.0, 0.316, 1.0, 0.4384, 0.875, 0.4384, 0.0, 0.4384, 0.125, 0.4384, 0.125, 0.5709, 0.0, 0.5709, 0.125, 0.4384, 0.25, 0.4384, 0.25, 0.5709, 0.125, 0.5709, 0.25, 0.4384, 0.375, 0.4384, 0.375, 0.5709, 0.25, 0.5709, 0.375, 0.4384, 0.5, 0.4384, 0.5, 0.5709, 0.375, 0.5709, 0.5, 0.4384, 0.625, 0.4384, 0.625, 0.5709, 0.5, 0.5709, 0.625, 0.4384, 0.75, 0.4384, 0.75, 0.5709, 0.625, 0.5709, 0.75, 0.4384, 0.875, 0.4384, 0.875, 0.5709, 0.75, 0.5709, 0.875, 0.4384, 1.0, 0.4384, 1.0, 0.5709, 0.875, 0.5709, 0.0, 0.5709, 0.125, 0.5709, 0.125, 0.7148, 0.0, 0.7148, 0.125, 0.5709, 0.25, 0.5709, 0.25, 0.7148, 0.125, 0.7148, 0.25, 0.5709, 0.375, 0.5709, 0.375, 0.7148, 0.25, 0.7148, 0.375, 0.5709, 0.5, 0.5709, 0.5, 0.7148, 0.375, 0.7148, 0.5, 0.5709, 0.625, 0.5709, 0.625, 0.7148, 0.5, 0.7148, 0.625, 0.5709, 0.75, 0.5709, 0.75, 0.7148, 0.625, 0.7148, 0.75, 0.5709, 0.875, 0.5709, 0.875, 0.7148, 0.75, 0.7148, 0.875, 0.5709, 1.0, 0.5709, 1.0, 0.7148, 0.875, 0.7148, 0.0, 0.7148, 0.125, 0.7148, 0.125, 0.8713, 0.0, 0.8713, 0.125, 0.7148, 0.25, 0.7148, 0.25, 0.8713, 0.125, 0.8713, 0.25, 0.7148, 0.375, 0.7148, 0.375, 0.8713, 0.25, 0.8713, 0.375, 0.7148, 0.5, 0.7148, 0.5, 0.8713, 0.375, 0.8713, 0.5, 0.7148, 0.625, 0.7148, 0.625, 0.8713, 0.5, 0.8713, 0.625, 0.7148, 0.75, 0.7148, 0.75, 0.8713, 0.625, 0.8713, 0.75, 0.7148, 0.875, 0.7148, 0.875, 0.8713, 0.75, 0.8713, 0.875, 0.7148, 1.0, 0.7148, 1.0, 0.8713, 0.875, 0.8713, 0.0, 0.8713, 0.125, 0.8713, 0.125, 1.042, 0.0, 1.042, 0.125, 0.8713, 0.25, 0.8713, 0.25, 1.042, 0.125, 1.042, 0.25, 0.8713, 0.375, 0.8713, 0.375, 1.042, 0.25, 1.042, 0.375, 0.8713, 0.5, 0.8713, 0.5, 1.042, 0.375, 1.042, 0.5, 0.8713, 0.625, 0.8713, 0.625, 1.042, 0.5, 1.042, 0.625, 0.8713, 0.75, 0.8713, 0.75, 1.042, 0.625, 1.042, 0.75, 0.8713, 0.875, 0.8713, 0.875, 1.042, 0.75, 1.042, 0.875, 0.8713, 1.0, 0.8713, 1.0, 1.042, 0.875, 1.042, 0.0, 1.042, 0.125, 1.042, 0.125, 1.227, 0.0, 1.227, 0.125, 1.042, 0.25, 1.042, 0.25, 1.227, 0.125, 1.227, 0.25, 1.042, 0.375, 1.042, 0.375, 1.227, 0.25, 1.227, 0.375, 1.042, 0.5, 1.042, 0.5, 1.227, 0.375, 1.227, 0.5, 1.042, 0.625, 1.042, 0.625, 1.227, 0.5, 1.227, 0.625, 1.042, 0.75, 1.042, 0.75, 1.227, 0.625, 1.227, 0.75, 1.042, 0.875, 1.042, 0.875, 1.227, 0.75, 1.227, 0.875, 1.042, 1.0, 1.042, 1.0, 1.227, 0.875, 1.227, 0.0, 1.227, 0.125, 1.227, 0.125, 1.43, 0.0, 1.43, 0.125, 1.227, 0.25, 1.227, 0.25, 1.43, 0.125, 1.43, 0.25, 1.227, 0.375, 1.227, 0.375, 1.43, 0.25, 1.43, 0.375, 1.227, 0.5, 1.227, 0.5, 1.43, 0.375, 1.43, 0.5, 1.227, 0.625, 1.227, 0.625, 1.43, 0.5, 1.43, 0.625, 1.227, 0.75, 1.227, 0.75, 1.43, 0.625, 1.43, 0.75, 1.227, 0.875, 1.227, 0.875, 1.43, 0.75, 1.43, 0.875, 1.227, 1.0, 1.227, 1.0, 1.43, 0.875, 1.43, 0.0, 1.43, 0.125, 1.43, 0.125, 1.651, 0.0, 1.651, 0.125, 1.43, 0.25, 1.43, 0.25, 1.651, 0.125, 1.651, 0.25, 1.43, 0.375, 1.43, 0.375, 1.651, 0.25, 1.651, 0.375, 1.43, 0.5, 1.43, 0.5, 1.651, 0.375, 1.651, 0.5, 1.43, 0.625, 1.43, 0.625, 1.651, 0.5, 1.651, 0.625, 1.43, 0.75, 1.43, 0.75, 1.651, 0.625, 1.651, 0.75, 1.43, 0.875, 1.43, 0.875, 1.651, 0.75, 1.651, 0.875, 1.43, 1.0, 1.43, 1.0, 1.651, 0.875, 1.651, 0.0, 1.651, 0.125, 1.651, 0.125, 1.891, 0.0, 1.891, 0.125, 1.651, 0.25, 1.651, 0.25, 1.891, 0.125, 1.891, 0.25, 1.651, 0.375, 1.651, 0.375, 1.891, 0.25, 1.891, 0.375, 1.651, 0.5, 1.651, 0.5, 1.891, 0.375, 1.891, 0.5, 1.651, 0.625, 1.651, 0.625, 1.891, 0.5, 1.891, 0.625, 1.651, 0.75, 1.651, 0.75, 1.891, 0.625, 1.891, 0.75, 1.651, 0.875, 1.651, 0.875, 1.891, 0.75, 1.891, 0.875, 1.651, 1.0, 1.651, 1.0, 1.891, 0.875, 1.891, 0.0, 1.891, 0.125, 1.891, 0.125, 2.153, 0.0, 2.153, 0.125, 1.891, 0.25, 1.891, 0.25, 2.153, 0.125, 2.153, 0.25, 1.891, 0.375, 1.891, 0.375, 2.153, 0.25, 2.153, 0.375, 1.891, 0.5, 1.891, 0.5, 2.153, 0.375, 2.153, 0.5, 1.891, 0.625, 1.891, 0.625, 2.153, 0.5, 2.153, 0.625, 1.891, 0.75, 1.891, 0.75, 2.153, 0.625, 2.153, 0.75, 1.891, 0.875, 1.891, 0.875, 2.153, 0.75, 2.153, 0.875, 1.891, 1.0, 1.891, 1.0, 2.153, 0.875, 2.153, 1.0, -2.096, 0.875, -2.096, 0.75, -2.096, 0.625, -2.096, 0.5, -2.096, 0.375, -2.096, 0.25, -2.096, 0.125, -2.096, 1.0, 2.153, 0.125, 2.153, 0.25, 2.153, 0.375, 2.153, 0.5, 2.153, 0.625, 2.153, 0.75, 2.153, 0.875, 2.153, 0.0, -2.096, 0.125, -2.096, 0.125, -2.091, 0.0, -2.091])
me_nurbspath.materials.append(mat_white)
me_nurbspath.materials.append(mat_red)
me_nurbspath.auto_texspace = False
me_nurbspath.update()

# ---- objects
ob_bowlingpin = bpy.data.objects.new('BowlingPin', me_nurbspath)

# ---- transforms, parenting, visibility, modifiers, constraints
ob_bowlingpin.location = (-0.1013, 0.543, 0.0)
ob_bowlingpin.rotation_euler = (-0.0, 1.571, 0.0)

# ---- collection membership
col_bowlingpin.objects.link(ob_bowlingpin)

# ---- scene / render settings (as saved in the file)
scene.frame_start = 1; scene.frame_end = 500; scene.frame_set(1)
scene.render.engine = 'BLENDER_EEVEE_NEXT'
scene.render.bake_bias = 0.0
scene.render.bake_samples = 0
scene.cycles.sampling_pattern = 'TABULATED_SOBOL'
scene.eevee.use_volume_custom_range = False
bpy.context.view_layer.update()

# ---- added for rendering (the .blend has no active camera and no usable light): camera, sun
cam_auto = bpy.data.cameras.new('AutoCamera')
cam_auto.lens = 50.0
cam_auto.sensor_width = 36.0
cam_auto.clip_end = 1000.0
ob_auto_camera = bpy.data.objects.new('AutoCamera', cam_auto)
scene.collection.objects.link(ob_auto_camera)
ob_auto_camera.location = (4.16465, -4.5762, 3.38413)
ob_auto_camera.rotation_euler = (1.09748, -7.21219e-08, 0.694738)
scene.camera = ob_auto_camera
light_auto_sun = bpy.data.lights.new('AutoSun', 'SUN')
light_auto_sun.energy = 3.0
light_auto_sun.angle = 0.0523599
ob_auto_sun = bpy.data.objects.new('AutoSun', light_auto_sun)
scene.collection.objects.link(ob_auto_sun)
ob_auto_sun.rotation_euler = (0.872665, 0.174533, 0.523599)
bpy.context.view_layer.update()
